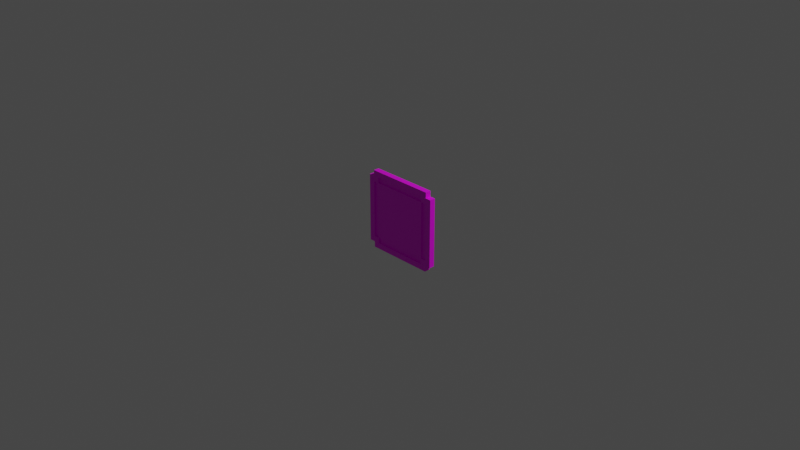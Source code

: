 # Source: button.blend  (saved by Blender 2.83.19; exported with 4.5.12 LTS)
import bpy
from mathutils import Matrix  # noqa: F401  (used for matrix-valued properties, if any)

bpy.ops.wm.read_factory_settings(use_empty=True)
scene = bpy.context.scene
scene.name = 'Scene'

# ---- collections
col_collection = bpy.data.collections.new('Collection'); scene.collection.children.link(col_collection)

# ---- images (referenced by path relative to the original .blend; pixels are not part of the script)
import os
ASSET_DIR = os.environ.get("B2B_ASSET_DIR", "")  # directory of the original .blend (textures are referenced by path, not embedded)
HERE = os.path.dirname(os.path.abspath(__file__))  # packed textures are extracted next to this script under _unpacked/

def load_image(name, relpath, width, height, colorspace="sRGB"):
    """Load a texture the original file referenced (path relative to the .blend, or extracted next to this script)."""
    p = next((c for c in (os.path.join(HERE, relpath), os.path.join(ASSET_DIR, relpath)) if relpath and os.path.exists(c)), "")
    if p:
        img = bpy.data.images.load(p, check_existing=True)
        img.name = name
    else:  # same state as the original file: an image datablock whose file is absent (Cycles renders it pink)
        img = bpy.data.images.new(name, width, height)
        img.source = "FILE"
        img.filepath = "//" + (relpath or name)
    img.colorspace_settings.name = colorspace
    return img
img_button_png = load_image('button.png', 'button.png', 1024, 1024, 'sRGB')

# ---- materials (node trees are filled in below, after node groups)
mat_material_001 = bpy.data.materials.new('Material.001')
mat_material_001.use_transparent_shadow = False

# ---- material node trees
mat_material_001.use_nodes = True; mat_material_001.node_tree.nodes.clear()
_N = mat_material_001.node_tree.nodes; _L = mat_material_001.node_tree.links
n0 = _N.new('ShaderNodeBsdfPrincipled'); n0.name = 'Principled BSDF'; n0.location = (10, 300)
n0.distribution = 'GGX'
n0.subsurface_method = 'BURLEY'
n0.inputs[3].default_value = 1.45
n0.inputs[27].default_value = (0.0, 0.0, 0.0, 1.0)
n0.inputs[28].default_value = 1.0
n1 = _N.new('ShaderNodeOutputMaterial'); n1.name = 'Material Output'; n1.location = (300, 300)
n2 = _N.new('ShaderNodeTexImage'); n2.name = 'Image Texture'; n2.location = (-280, 280)
n2.image = img_button_png
n2.interpolation = 'Closest'
_L.new(n0.outputs[0], n1.inputs[0])
_L.new(n2.outputs[0], n0.inputs[0])
n1.is_active_output = True

# ---- world
world_world = bpy.data.worlds.new('World'); scene.world = world_world
world_world.use_nodes = True; world_world.node_tree.nodes.clear()
_N = world_world.node_tree.nodes; _L = world_world.node_tree.links
n0 = _N.new('ShaderNodeOutputWorld'); n0.name = 'World Output'; n0.location = (300, 300)
n1 = _N.new('ShaderNodeBackground'); n1.name = 'Background'; n1.location = (10, 300)
n1.inputs[0].default_value = (0.05088, 0.05088, 0.05088, 1.0)
_L.new(n1.outputs[0], n0.inputs[0])
n0.is_active_output = True
world_world.color = (0.05088, 0.05088, 0.05088)
world_world.use_sun_shadow = False
world_world.sun_shadow_jitter_overblur = 0.0

# ---- cameras
cam_camera = bpy.data.cameras.new('Camera')
cam_camera.clip_end = 100.0
cam_camera.ortho_scale = 7.314

# ---- lights
light_light = bpy.data.lights.new('Light', 'POINT')
light_light.transmission_factor = 0.0
light_light.energy = 1000.0
light_light.shadow_soft_size = 0.1
light_light.shadow_maximum_resolution = 0.006
light_light.use_absolute_resolution = True

# ---- meshes
me_grid = bpy.data.meshes.new('Grid')
me_grid.from_pydata([(0.1584, -0.02905, -0.1875), (0.09595, -0.02905, -0.1875), (0.03345, -0.02905, -0.1875), (-0.02905, -0.02905, -0.1875), (-0.09155, -0.02905, -0.1875), (-0.1541, -0.02905, -0.1875), (-0.2166, -0.02905, -0.1875), (-0.2791, -0.02905, -0.1875), (-0.3416, -0.02905, -0.1875), (-0.4041, -0.02905, -0.1875), (0.4709, -0.02905, -0.25), (0.4084, -0.02905, -0.25), (0.3459, -0.02905, -0.25), (0.2834, -0.02905, -0.25), (0.2209, -0.02905, -0.25), (0.1584, -0.02905, -0.25), (0.09595, -0.02905, -0.25), (0.03345, -0.02905, -0.25), (-0.02905, -0.02905, -0.25), (-0.3416, 0.03345, -0.4375), (-0.2791, 0.03345, -0.4375), (-0.2166, 0.03345, -0.4375), (-0.1541, 0.03345, -0.4375), (-0.09155, 0.03345, -0.4375), (-0.02905, 0.03345, -0.4375), (0.03345, 0.03345, -0.4375), (0.09595, 0.03345, -0.4375), (0.1584, 0.03345, -0.4375), (0.2209, 0.03345, -0.4375), (0.2834, 0.03345, -0.4375), (0.3459, 0.03345, -0.4375), (0.4084, 0.03345, -0.4375), (-0.09155, -0.02905, -0.25), (-0.1541, -0.02905, -0.25), (-0.2166, -0.02905, -0.25), (-0.4041, 0.03345, -0.375), (-0.3416, 0.03345, -0.375), (-0.2791, 0.03345, -0.375), (-0.2166, 0.03345, -0.375), (-0.1541, 0.03345, -0.375), (-0.09155, 0.03345, -0.375), (-0.02905, 0.03345, -0.375), (0.03345, 0.03345, -0.375), (0.09595, 0.03345, -0.375), (0.1584, 0.03345, -0.375), (0.2209, 0.03345, -0.375), (0.2834, 0.03345, -0.375), (0.3459, 0.03345, -0.375), (0.4084, 0.03345, -0.375), (0.4709, 0.03345, -0.375), (-0.2791, -0.02905, -0.25), (-0.3416, -0.02905, -0.25), (-0.4041, 0.03345, -0.3125), (-0.3416, 0.03345, -0.3125), (-0.2791, 0.03345, -0.3125), (-0.2166, 0.03345, -0.3125), (-0.1541, 0.03345, -0.3125), (-0.09155, 0.03345, -0.3125), (-0.02905, 0.03345, -0.3125), (0.03345, 0.03345, -0.3125), (0.09595, 0.03345, -0.3125), (0.1584, 0.03345, -0.3125), (0.2209, 0.03345, -0.3125), (0.2834, 0.03345, -0.3125), (0.3459, 0.03345, -0.3125), (0.4084, 0.03345, -0.3125), (0.4709, 0.03345, -0.3125), (-0.4041, -0.02905, -0.25), (0.4709, -0.02905, -0.3125), (-0.4041, 0.03345, -0.25), (-0.3416, 0.03345, -0.25), (-0.2791, 0.03345, -0.25), (-0.2166, 0.03345, -0.25), (-0.1541, 0.03345, -0.25), (-0.09155, 0.03345, -0.25), (-0.02905, 0.03345, -0.25), (0.03345, 0.03345, -0.25), (0.09595, 0.03345, -0.25), (0.1584, 0.03345, -0.25), (0.2209, 0.03345, -0.25), (0.2834, 0.03345, -0.25), (0.3459, 0.03345, -0.25), (0.4084, 0.03345, -0.25), (0.4709, 0.03345, -0.25), (0.4084, -0.02905, -0.3125), (0.3459, -0.02905, -0.3125), (-0.4041, 0.03345, -0.1875), (-0.3416, 0.03345, -0.1875), (-0.2791, 0.03345, -0.1875), (-0.2166, 0.03345, -0.1875), (-0.1541, 0.03345, -0.1875), (-0.09155, 0.03345, -0.1875), (-0.02905, 0.03345, -0.1875), (0.03345, 0.03345, -0.1875), (0.09595, 0.03345, -0.1875), (0.1584, 0.03345, -0.1875), (0.2209, 0.03345, -0.1875), (0.2834, 0.03345, -0.1875), (0.3459, 0.03345, -0.1875), (0.4084, 0.03345, -0.1875), (0.4709, 0.03345, -0.1875), (0.2834, -0.02905, -0.3125), (0.2209, -0.02905, -0.3125), (-0.4041, 0.03345, -0.125), (-0.3416, 0.03345, -0.125), (-0.2791, 0.03345, -0.125), (-0.2166, 0.03345, -0.125), (-0.1541, 0.03345, -0.125), (-0.09155, 0.03345, -0.125), (-0.02905, 0.03345, -0.125), (0.03345, 0.03345, -0.125), (0.09595, 0.03345, -0.125), (0.1584, 0.03345, -0.125), (0.2209, 0.03345, -0.125), (0.2834, 0.03345, -0.125), (0.3459, 0.03345, -0.125), (0.4084, 0.03345, -0.125), (0.4709, 0.03345, -0.125), (0.1584, -0.02905, -0.3125), (0.09595, -0.02905, -0.3125), (-0.4041, 0.03345, -0.0625), (-0.3416, 0.03345, -0.0625), (-0.2791, 0.03345, -0.0625), (-0.2166, 0.03345, -0.0625), (-0.1541, 0.03345, -0.0625), (-0.09155, 0.03345, -0.0625), (-0.02905, 0.03345, -0.0625), (0.03345, 0.03345, -0.0625), (0.09595, 0.03345, -0.0625), (0.1584, 0.03345, -0.0625), (0.2209, 0.03345, -0.0625), (0.2834, 0.03345, -0.0625), (0.3459, 0.03345, -0.0625), (0.4084, 0.03345, -0.0625), (0.4709, 0.03345, -0.0625), (0.03345, -0.02905, -0.3125), (-0.02905, -0.02905, -0.3125), (-0.4041, 0.03345, 2.086e-07), (-0.3416, 0.03345, 2.086e-07), (-0.2791, 0.03345, 2.086e-07), (-0.2166, 0.03345, 2.235e-07), (-0.1541, 0.03345, 2.086e-07), (-0.09155, 0.03345, 2.235e-07), (-0.02905, 0.03345, 2.272e-07), (0.03345, 0.03345, 2.236e-07), (0.09595, 0.03345, 2.347e-07), (0.1584, 0.03345, 2.31e-07), (0.2209, 0.03345, 2.384e-07), (0.2834, 0.03345, 2.235e-07), (0.3459, 0.03345, 2.384e-07), (0.4084, 0.03345, 2.384e-07), (0.4709, 0.03345, 2.384e-07), (-0.09155, -0.02905, -0.3125), (-0.1541, -0.02905, -0.3125), (-0.4041, 0.03345, 0.0625), (-0.3416, 0.03345, 0.0625), (-0.2791, 0.03345, 0.0625), (-0.2166, 0.03345, 0.0625), (-0.1541, 0.03345, 0.0625), (-0.09155, 0.03345, 0.0625), (-0.02905, 0.03345, 0.0625), (0.03345, 0.03345, 0.0625), (0.09595, 0.03345, 0.0625), (0.1584, 0.03345, 0.0625), (0.2209, 0.03345, 0.0625), (0.2834, 0.03345, 0.0625), (0.3459, 0.03345, 0.0625), (0.4084, 0.03345, 0.0625), (0.4709, 0.03345, 0.0625), (-0.2166, -0.02905, -0.3125), (-0.2791, -0.02905, -0.3125), (-0.4041, 0.03345, 0.125), (-0.3416, 0.03345, 0.125), (-0.2791, 0.03345, 0.125), (-0.2166, 0.03345, 0.125), (-0.1541, 0.03345, 0.125), (-0.09155, 0.03345, 0.125), (-0.02905, 0.03345, 0.125), (0.03345, 0.03345, 0.125), (0.09595, 0.03345, 0.125), (0.1584, 0.03345, 0.125), (0.2209, 0.03345, 0.125), (0.2834, 0.03345, 0.125), (0.3459, 0.03345, 0.125), (0.4084, 0.03345, 0.125), (0.4709, 0.03345, 0.125), (-0.3416, -0.02905, -0.3125), (-0.4041, -0.02905, -0.3125), (-0.4041, 0.03345, 0.1875), (-0.3416, 0.03345, 0.1875), (-0.2791, 0.03345, 0.1875), (-0.2166, 0.03345, 0.1875), (-0.1541, 0.03345, 0.1875), (-0.09155, 0.03345, 0.1875), (-0.02905, 0.03345, 0.1875), (0.03345, 0.03345, 0.1875), (0.09595, 0.03345, 0.1875), (0.1584, 0.03345, 0.1875), (0.2209, 0.03345, 0.1875), (0.2834, 0.03345, 0.1875), (0.3459, 0.03345, 0.1875), (0.4084, 0.03345, 0.1875), (0.4709, 0.03345, 0.1875), (0.4709, -0.02905, -0.375), (0.4084, -0.02905, -0.375), (-0.4041, 0.03345, 0.25), (-0.3416, 0.03345, 0.25), (-0.2791, 0.03345, 0.25), (-0.2166, 0.03345, 0.25), (-0.1541, 0.03345, 0.25), (-0.09155, 0.03345, 0.25), (-0.02905, 0.03345, 0.25), (0.03345, 0.03345, 0.25), (0.09595, 0.03345, 0.25), (0.1584, 0.03345, 0.25), (0.2209, 0.03345, 0.25), (0.2834, 0.03345, 0.25), (0.3459, 0.03345, 0.25), (0.4084, 0.03345, 0.25), (0.4709, 0.03345, 0.25), (0.3459, -0.02905, -0.375), (0.2834, -0.02905, -0.375), (-0.4041, 0.03345, 0.3125), (-0.3416, 0.03345, 0.3125), (-0.2791, 0.03345, 0.3125), (-0.2166, 0.03345, 0.3125), (-0.1541, 0.03345, 0.3125), (-0.09155, 0.03345, 0.3125), (-0.02905, 0.03345, 0.3125), (0.03345, 0.03345, 0.3125), (0.09595, 0.03345, 0.3125), (0.1584, 0.03345, 0.3125), (0.2209, 0.03345, 0.3125), (0.2834, 0.03345, 0.3125), (0.3459, 0.03345, 0.3125), (0.4084, 0.03345, 0.3125), (0.4709, 0.03345, 0.3125), (0.2209, -0.02905, -0.375), (0.1584, -0.02905, -0.375), (-0.4041, 0.03345, 0.375), (-0.3416, 0.03345, 0.375), (-0.2791, 0.03345, 0.375), (-0.2166, 0.03345, 0.375), (-0.1541, 0.03345, 0.375), (-0.09155, 0.03345, 0.375), (-0.02905, 0.03345, 0.375), (0.03345, 0.03345, 0.375), (0.09595, 0.03345, 0.375), (0.1584, 0.03345, 0.375), (0.2209, 0.03345, 0.375), (0.2834, 0.03345, 0.375), (0.3459, 0.03345, 0.375), (0.4084, 0.03345, 0.375), (0.4709, 0.03345, 0.375), (0.09595, -0.02905, -0.375), (0.03345, -0.02905, -0.375), (-0.02905, -0.02905, -0.375), (-0.3416, 0.03345, 0.4375), (-0.2791, 0.03345, 0.4375), (-0.2166, 0.03345, 0.4375), (-0.1541, 0.03345, 0.4375), (-0.09155, 0.03345, 0.4375), (-0.02905, 0.03345, 0.4375), (0.03345, 0.03345, 0.4375), (0.09595, 0.03345, 0.4375), (0.1584, 0.03345, 0.4375), (0.2209, 0.03345, 0.4375), (0.2834, 0.03345, 0.4375), (0.3459, 0.03345, 0.4375), (0.4084, 0.03345, 0.4375), (-0.09155, -0.02905, -0.375), (-0.1541, -0.02905, -0.375), (-0.2166, -0.02905, -0.375), (-0.2791, -0.02905, -0.375), (-0.3416, -0.02905, -0.375), (-0.4041, -0.02905, -0.375), (0.4084, -0.02905, -0.4375), (0.3459, -0.02905, -0.4375), (0.2834, -0.02905, -0.4375), (0.2209, -0.02905, -0.4375), (0.1584, -0.02905, -0.4375), (0.09595, -0.02905, -0.4375), (0.03345, -0.02905, -0.4375), (-0.02905, -0.02905, -0.4375), (-0.09155, -0.02905, -0.4375), (-0.1541, -0.02905, -0.4375), (-0.2166, -0.02905, -0.4375), (-0.2791, -0.02905, -0.4375), (-0.3416, -0.02905, -0.4375), (0.2209, -0.02905, -0.1875), (0.2834, -0.02905, -0.1875), (0.3459, -0.02905, -0.1875), (0.4084, -0.02905, -0.1875), (0.4709, -0.02905, -0.1875), (-0.4041, -0.02905, -0.125), (-0.3416, -0.02905, -0.125), (-0.2791, -0.02905, -0.125), (-0.2166, -0.02905, -0.125), (-0.1541, -0.02905, -0.125), (-0.09155, -0.02905, -0.125), (-0.02905, -0.02905, -0.125), (0.03345, -0.02905, -0.125), (0.09595, -0.02905, -0.125), (0.1584, -0.02905, -0.125), (0.2209, -0.02905, -0.125), (0.2834, -0.02905, -0.125), (0.3459, -0.02905, -0.125), (0.4084, -0.02905, -0.125), (0.4709, -0.02905, -0.125), (-0.4041, -0.02905, -0.0625), (-0.3416, -0.02905, -0.0625), (-0.2791, -0.02905, -0.0625), (-0.2166, -0.02905, -0.0625), (-0.1541, -0.02905, -0.0625), (-0.09155, -0.02905, -0.0625), (-0.02905, -0.02905, -0.0625), (0.03345, -0.02905, -0.0625), (0.09595, -0.02905, -0.0625), (0.1584, -0.02905, -0.0625), (0.2209, -0.02905, -0.0625), (0.2834, -0.02905, -0.0625), (0.3459, -0.02905, -0.0625), (0.4084, -0.02905, -0.0625), (0.4709, -0.02905, -0.0625), (-0.4041, -0.02905, 2.086e-07), (-0.3416, -0.02905, 2.086e-07), (-0.2791, -0.02905, 2.086e-07), (-0.2166, -0.02905, 2.235e-07), (-0.1541, -0.02905, 2.235e-07), (-0.09155, -0.02905, 2.235e-07), (-0.02905, -0.02905, 2.235e-07), (0.03345, -0.02905, 2.273e-07), (0.09595, -0.02905, 2.272e-07), (0.1584, -0.02905, 2.31e-07), (0.2209, -0.02905, 2.384e-07), (0.2834, -0.02905, 2.235e-07), (0.3459, -0.02905, 2.384e-07), (0.4084, -0.02905, 2.384e-07), (0.4709, -0.02905, 2.384e-07), (-0.4041, -0.02905, 0.0625), (-0.3416, -0.02905, 0.0625), (-0.2791, -0.02905, 0.0625), (-0.2166, -0.02905, 0.0625), (-0.1541, -0.02905, 0.0625), (-0.09155, -0.02905, 0.0625), (-0.02905, -0.02905, 0.0625), (0.03345, -0.02905, 0.0625), (0.09595, -0.02905, 0.0625), (0.1584, -0.02905, 0.0625), (0.2209, -0.02905, 0.0625), (0.2834, -0.02905, 0.0625), (0.3459, -0.02905, 0.0625), (0.4084, -0.02905, 0.0625), (0.4709, -0.02905, 0.0625), (-0.4041, -0.02905, 0.125), (-0.3416, -0.02905, 0.125), (-0.2791, -0.02905, 0.125), (-0.2166, -0.02905, 0.125), (-0.1541, -0.02905, 0.125), (-0.09155, -0.02905, 0.125), (-0.02905, -0.02905, 0.125), (0.03345, -0.02905, 0.125), (0.09595, -0.02905, 0.125), (0.1584, -0.02905, 0.125), (0.2209, -0.02905, 0.125), (0.2834, -0.02905, 0.125), (0.3459, -0.02905, 0.125), (0.4084, -0.02905, 0.125), (0.4709, -0.02905, 0.125), (-0.4041, -0.02905, 0.1875), (-0.3416, -0.02905, 0.1875), (-0.2791, -0.02905, 0.1875), (-0.2166, -0.02905, 0.1875), (-0.1541, -0.02905, 0.1875), (-0.09155, -0.02905, 0.1875), (-0.02905, -0.02905, 0.1875), (0.03345, -0.02905, 0.1875), (0.09595, -0.02905, 0.1875), (0.1584, -0.02905, 0.1875), (0.2209, -0.02905, 0.1875), (0.2834, -0.02905, 0.1875), (0.3459, -0.02905, 0.1875), (0.4084, -0.02905, 0.1875), (0.4709, -0.02905, 0.1875), (-0.4041, -0.02905, 0.25), (-0.3416, -0.02905, 0.25), (-0.2791, -0.02905, 0.25), (-0.2166, -0.02905, 0.25), (-0.1541, -0.02905, 0.25), (-0.09155, -0.02905, 0.25), (-0.02905, -0.02905, 0.25), (0.03345, -0.02905, 0.25), (0.09595, -0.02905, 0.25), (0.1584, -0.02905, 0.25), (0.2209, -0.02905, 0.25), (0.2834, -0.02905, 0.25), (0.3459, -0.02905, 0.25), (0.4084, -0.02905, 0.25), (0.4709, -0.02905, 0.25), (-0.4041, -0.02905, 0.3125), (-0.3416, -0.02905, 0.3125), (-0.2791, -0.02905, 0.3125), (-0.2166, -0.02905, 0.3125), (-0.1541, -0.02905, 0.3125), (-0.09155, -0.02905, 0.3125), (-0.02905, -0.02905, 0.3125), (0.03345, -0.02905, 0.3125), (0.09595, -0.02905, 0.3125), (0.1584, -0.02905, 0.3125), (0.2209, -0.02905, 0.3125), (0.2834, -0.02905, 0.3125), (0.3459, -0.02905, 0.3125), (0.4084, -0.02905, 0.3125), (0.4709, -0.02905, 0.3125), (-0.4041, -0.02905, 0.375), (-0.3416, -0.02905, 0.375), (-0.2791, -0.02905, 0.375), (-0.2166, -0.02905, 0.375), (-0.1541, -0.02905, 0.375), (-0.09155, -0.02905, 0.375), (-0.02905, -0.02905, 0.375), (0.03345, -0.02905, 0.375), (0.09595, -0.02905, 0.375), (0.1584, -0.02905, 0.375), (0.2209, -0.02905, 0.375), (0.2834, -0.02905, 0.375), (0.3459, -0.02905, 0.375), (0.4084, -0.02905, 0.375), (0.4709, -0.02905, 0.375), (-0.3416, -0.02905, 0.4375), (-0.2791, -0.02905, 0.4375), (-0.2166, -0.02905, 0.4375), (-0.1541, -0.02905, 0.4375), (-0.09155, -0.02905, 0.4375), (-0.02905, -0.02905, 0.4375), (0.03345, -0.02905, 0.4375), (0.09595, -0.02905, 0.4375), (0.1584, -0.02905, 0.4375), (0.2209, -0.02905, 0.4375), (0.2834, -0.02905, 0.4375), (0.3459, -0.02905, 0.4375), (0.4084, -0.02905, 0.4375), (-0.2791, -0.01155, -0.125), (-0.3416, -0.01155, -0.125), (-0.2791, -0.01155, -0.1875), (-0.3416, -0.01155, -0.25), (-0.3416, -0.01155, -0.1875), (0.4084, -0.01155, -0.1875), (0.3459, -0.01155, -0.1875), (0.4084, -0.01155, -0.25), (0.3459, -0.01155, -0.25), (-0.2791, -0.01155, -0.25), (0.4084, -0.01155, -0.3125), (0.3459, -0.01155, -0.3125), (-0.2791, -0.01155, -0.3125), (-0.3416, -0.01155, -0.3125), (0.3459, -0.01155, -0.375), (0.2834, -0.01155, -0.3125), (0.2834, -0.01155, -0.375), (0.2209, -0.01155, -0.3125), (0.2209, -0.01155, -0.375), (0.1584, -0.01155, -0.3125), (0.1584, -0.01155, -0.375), (0.09595, -0.01155, -0.3125), (0.09595, -0.01155, -0.375), (0.03345, -0.01155, -0.3125), (0.03345, -0.01155, -0.375), (-0.02905, -0.01155, -0.3125), (-0.02905, -0.01155, -0.375), (-0.09155, -0.01155, -0.3125), (-0.09155, -0.01155, -0.375), (-0.1541, -0.01155, -0.3125), (-0.1541, -0.01155, -0.375), (-0.2166, -0.01155, -0.3125), (-0.2166, -0.01155, -0.375), (-0.2791, -0.01155, -0.375), (0.3459, -0.01155, -0.125), (0.4084, -0.01155, -0.125), (-0.3416, -0.01155, -0.0625), (-0.2791, -0.01155, -0.0625), (0.3459, -0.01155, -0.0625), (0.4084, -0.01155, -0.0625), (-0.3416, -0.01155, 2.086e-07), (-0.2791, -0.01155, 2.086e-07), (0.3459, -0.01155, 2.384e-07), (0.4084, -0.01155, 2.384e-07), (-0.3416, -0.01155, 0.0625), (-0.2791, -0.01155, 0.0625), (0.3459, -0.01155, 0.0625), (0.4084, -0.01155, 0.0625), (-0.3416, -0.01155, 0.125), (-0.2791, -0.01155, 0.125), (0.3459, -0.01155, 0.125), (0.4084, -0.01155, 0.125), (-0.3416, -0.01155, 0.1875), (-0.2791, -0.01155, 0.1875), (0.3459, -0.01155, 0.1875), (0.4084, -0.01155, 0.1875), (-0.3416, -0.01155, 0.25), (-0.2791, -0.01155, 0.25), (0.3459, -0.01155, 0.25), (0.4084, -0.01155, 0.25), (-0.3416, -0.01155, 0.3125), (-0.2791, -0.01155, 0.3125), (-0.2166, -0.01155, 0.3125), (-0.1541, -0.01155, 0.3125), (-0.09155, -0.01155, 0.3125), (-0.02905, -0.01155, 0.3125), (0.03345, -0.01155, 0.3125), (0.09595, -0.01155, 0.3125), (0.1584, -0.01155, 0.3125), (0.2209, -0.01155, 0.3125), (0.2834, -0.01155, 0.3125), (0.3459, -0.01155, 0.3125), (0.4084, -0.01155, 0.3125), (-0.2791, -0.01155, 0.375), (-0.2166, -0.01155, 0.375), (-0.1541, -0.01155, 0.375), (-0.09155, -0.01155, 0.375), (-0.02905, -0.01155, 0.375), (0.03345, -0.01155, 0.375), (0.09595, -0.01155, 0.375), (0.1584, -0.01155, 0.375), (0.2209, -0.01155, 0.375), (0.2834, -0.01155, 0.375), (0.3459, -0.01155, 0.375)], [], [(0, 289, 304, 303), (1, 0, 303, 302), (2, 1, 302, 301), (3, 2, 301, 300), (4, 3, 300, 299), (5, 4, 299, 298), (6, 5, 298, 297), (7, 6, 297, 296), (270, 256, 468, 470), (9, 8, 295, 294), (11, 10, 293, 292), (325, 310, 478, 482), (13, 12, 291, 290), (14, 13, 290, 289), (15, 14, 289, 0), (16, 15, 0, 1), (17, 16, 1, 2), (18, 17, 2, 3), (19, 36, 37, 20), (20, 37, 38, 21), (21, 38, 39, 22), (22, 39, 40, 23), (23, 40, 41, 24), (24, 41, 42, 25), (25, 42, 43, 26), (26, 43, 44, 27), (27, 44, 45, 28), (28, 45, 46, 29), (29, 46, 47, 30), (30, 47, 48, 31), (32, 18, 3, 4), (33, 32, 4, 5), (34, 33, 5, 6), (35, 52, 53, 36), (36, 53, 54, 37), (37, 54, 55, 38), (38, 55, 56, 39), (39, 56, 57, 40), (40, 57, 58, 41), (41, 58, 59, 42), (42, 59, 60, 43), (43, 60, 61, 44), (44, 61, 62, 45), (45, 62, 63, 46), (46, 63, 64, 47), (47, 64, 65, 48), (48, 65, 66, 49), (50, 34, 6, 7), (419, 418, 517, 518), (52, 69, 70, 53), (53, 70, 71, 54), (54, 71, 72, 55), (55, 72, 73, 56), (56, 73, 74, 57), (57, 74, 75, 58), (58, 75, 76, 59), (59, 76, 77, 60), (60, 77, 78, 61), (61, 78, 79, 62), (62, 79, 80, 63), (63, 80, 81, 64), (64, 81, 82, 65), (65, 82, 83, 66), (67, 51, 8, 9), (84, 68, 10, 11), (69, 86, 87, 70), (70, 87, 88, 71), (71, 88, 89, 72), (72, 89, 90, 73), (73, 90, 91, 74), (74, 91, 92, 75), (75, 92, 93, 76), (76, 93, 94, 77), (77, 94, 95, 78), (78, 95, 96, 79), (79, 96, 97, 80), (80, 97, 98, 81), (81, 98, 99, 82), (82, 99, 100, 83), (220, 85, 453, 456), (101, 85, 12, 13), (86, 103, 104, 87), (87, 104, 105, 88), (88, 105, 106, 89), (89, 106, 107, 90), (90, 107, 108, 91), (91, 108, 109, 92), (92, 109, 110, 93), (93, 110, 111, 94), (94, 111, 112, 95), (95, 112, 113, 96), (96, 113, 114, 97), (97, 114, 115, 98), (98, 115, 116, 99), (99, 116, 117, 100), (102, 101, 13, 14), (118, 102, 14, 15), (103, 120, 121, 104), (104, 121, 122, 105), (105, 122, 123, 106), (106, 123, 124, 107), (107, 124, 125, 108), (108, 125, 126, 109), (109, 126, 127, 110), (110, 127, 128, 111), (111, 128, 129, 112), (112, 129, 130, 113), (113, 130, 131, 114), (114, 131, 132, 115), (115, 132, 133, 116), (116, 133, 134, 117), (119, 118, 15, 16), (135, 119, 16, 17), (120, 137, 138, 121), (121, 138, 139, 122), (122, 139, 140, 123), (123, 140, 141, 124), (124, 141, 142, 125), (125, 142, 143, 126), (126, 143, 144, 127), (127, 144, 145, 128), (128, 145, 146, 129), (129, 146, 147, 130), (130, 147, 148, 131), (131, 148, 149, 132), (132, 149, 150, 133), (133, 150, 151, 134), (136, 135, 17, 18), (152, 136, 18, 32), (137, 154, 155, 138), (138, 155, 156, 139), (139, 156, 157, 140), (140, 157, 158, 141), (141, 158, 159, 142), (142, 159, 160, 143), (143, 160, 161, 144), (144, 161, 162, 145), (145, 162, 163, 146), (146, 163, 164, 147), (147, 164, 165, 148), (148, 165, 166, 149), (149, 166, 167, 150), (150, 167, 168, 151), (153, 152, 32, 33), (169, 153, 33, 34), (154, 171, 172, 155), (155, 172, 173, 156), (156, 173, 174, 157), (157, 174, 175, 158), (158, 175, 176, 159), (159, 176, 177, 160), (160, 177, 178, 161), (161, 178, 179, 162), (162, 179, 180, 163), (163, 180, 181, 164), (164, 181, 182, 165), (165, 182, 183, 166), (166, 183, 184, 167), (167, 184, 185, 168), (170, 169, 34, 50), (50, 7, 444, 451), (171, 188, 189, 172), (172, 189, 190, 173), (173, 190, 191, 174), (174, 191, 192, 175), (175, 192, 193, 176), (176, 193, 194, 177), (177, 194, 195, 178), (178, 195, 196, 179), (179, 196, 197, 180), (180, 197, 198, 181), (181, 198, 199, 182), (182, 199, 200, 183), (183, 200, 201, 184), (184, 201, 202, 185), (187, 186, 51, 67), (204, 203, 68, 84), (188, 205, 206, 189), (189, 206, 207, 190), (190, 207, 208, 191), (191, 208, 209, 192), (192, 209, 210, 193), (193, 210, 211, 194), (194, 211, 212, 195), (195, 212, 213, 196), (196, 213, 214, 197), (197, 214, 215, 198), (198, 215, 216, 199), (199, 216, 217, 200), (200, 217, 218, 201), (201, 218, 219, 202), (220, 204, 84, 85), (296, 311, 479, 442), (205, 222, 223, 206), (206, 223, 224, 207), (207, 224, 225, 208), (208, 225, 226, 209), (209, 226, 227, 210), (210, 227, 228, 211), (211, 228, 229, 212), (212, 229, 230, 213), (213, 230, 231, 214), (214, 231, 232, 215), (215, 232, 233, 216), (216, 233, 234, 217), (217, 234, 235, 218), (218, 235, 236, 219), (404, 405, 507, 506), (351, 336, 484, 488), (222, 239, 240, 223), (223, 240, 241, 224), (224, 241, 242, 225), (225, 242, 243, 226), (226, 243, 244, 227), (227, 244, 245, 228), (228, 245, 246, 229), (229, 246, 247, 230), (230, 247, 248, 231), (231, 248, 249, 232), (232, 249, 250, 233), (233, 250, 251, 234), (234, 251, 252, 235), (235, 252, 253, 236), (256, 255, 466, 468), (152, 153, 471, 469), (322, 337, 485, 481), (240, 257, 258, 241), (241, 258, 259, 242), (242, 259, 260, 243), (243, 260, 261, 244), (244, 261, 262, 245), (245, 262, 263, 246), (246, 263, 264, 247), (247, 264, 265, 248), (248, 265, 266, 249), (249, 266, 267, 250), (250, 267, 268, 251), (251, 268, 269, 252), (418, 417, 516, 517), (254, 238, 462, 464), (85, 84, 452, 453), (310, 295, 443, 478), (277, 276, 204, 220), (278, 277, 220, 221), (279, 278, 221, 237), (280, 279, 237, 238), (281, 280, 238, 254), (282, 281, 254, 255), (283, 282, 255, 256), (284, 283, 256, 270), (285, 284, 270, 271), (286, 285, 271, 272), (287, 286, 272, 273), (288, 287, 273, 274), (274, 273, 170, 186), (275, 274, 186, 187), (289, 290, 305, 304), (290, 291, 306, 305), (403, 404, 506, 505), (292, 293, 308, 307), (294, 295, 310, 309), (255, 254, 464, 466), (296, 297, 312, 311), (297, 298, 313, 312), (298, 299, 314, 313), (299, 300, 315, 314), (300, 301, 316, 315), (301, 302, 317, 316), (302, 303, 318, 317), (303, 304, 319, 318), (304, 305, 320, 319), (305, 306, 321, 320), (136, 152, 469, 467), (307, 308, 323, 322), (309, 310, 325, 324), (336, 321, 480, 484), (311, 312, 327, 326), (312, 313, 328, 327), (313, 314, 329, 328), (314, 315, 330, 329), (315, 316, 331, 330), (316, 317, 332, 331), (317, 318, 333, 332), (318, 319, 334, 333), (319, 320, 335, 334), (320, 321, 336, 335), (417, 416, 515, 516), (322, 323, 338, 337), (324, 325, 340, 339), (291, 12, 450, 448), (326, 327, 342, 341), (327, 328, 343, 342), (328, 329, 344, 343), (329, 330, 345, 344), (330, 331, 346, 345), (331, 332, 347, 346), (332, 333, 348, 347), (333, 334, 349, 348), (334, 335, 350, 349), (335, 336, 351, 350), (307, 322, 481, 477), (337, 338, 353, 352), (339, 340, 355, 354), (402, 403, 505, 504), (341, 342, 357, 356), (342, 343, 358, 357), (343, 344, 359, 358), (344, 345, 360, 359), (345, 346, 361, 360), (346, 347, 362, 361), (347, 348, 363, 362), (348, 349, 364, 363), (349, 350, 365, 364), (350, 351, 366, 365), (321, 306, 476, 480), (352, 353, 368, 367), (354, 355, 370, 369), (401, 402, 504, 503), (356, 357, 372, 371), (357, 358, 373, 372), (358, 359, 374, 373), (359, 360, 375, 374), (360, 361, 376, 375), (361, 362, 377, 376), (362, 363, 378, 377), (363, 364, 379, 378), (364, 365, 380, 379), (365, 366, 381, 380), (416, 401, 503, 515), (367, 368, 383, 382), (369, 370, 385, 384), (11, 292, 447, 449), (371, 372, 387, 386), (372, 373, 388, 387), (373, 374, 389, 388), (374, 375, 390, 389), (375, 376, 391, 390), (376, 377, 392, 391), (377, 378, 393, 392), (378, 379, 394, 393), (379, 380, 395, 394), (380, 381, 396, 395), (292, 307, 477, 447), (382, 383, 398, 397), (384, 385, 400, 399), (238, 237, 460, 462), (386, 387, 402, 401), (387, 388, 403, 402), (388, 389, 404, 403), (389, 390, 405, 404), (390, 391, 406, 405), (391, 392, 407, 406), (392, 393, 408, 407), (393, 394, 409, 408), (394, 395, 410, 409), (395, 396, 411, 410), (135, 136, 467, 465), (397, 398, 413, 412), (399, 400, 415, 414), (400, 401, 416, 415), (401, 400, 502, 503), (51, 186, 455, 445), (306, 291, 448, 476), (221, 220, 456, 458), (386, 401, 503, 499), (119, 135, 465, 463), (237, 221, 458, 460), (170, 50, 451, 454), (400, 385, 498, 502), (426, 425, 524, 525), (411, 412, 427, 426), (412, 413, 428, 427), (415, 416, 430, 429), (416, 417, 431, 430), (417, 418, 432, 431), (418, 419, 433, 432), (419, 420, 434, 433), (420, 421, 435, 434), (421, 422, 436, 435), (422, 423, 437, 436), (423, 424, 438, 437), (424, 425, 439, 438), (425, 426, 440, 439), (426, 427, 441, 440), (134, 151, 338, 323), (259, 258, 430, 431), (202, 219, 398, 383), (21, 22, 285, 286), (30, 31, 276, 277), (260, 259, 431, 432), (22, 23, 284, 285), (86, 69, 67, 9), (261, 260, 432, 433), (154, 137, 324, 339), (83, 100, 293, 10), (222, 205, 384, 399), (262, 261, 433, 434), (151, 168, 353, 338), (23, 24, 283, 284), (219, 236, 413, 398), (263, 262, 434, 435), (31, 48, 204, 276), (24, 25, 282, 283), (264, 263, 435, 436), (103, 86, 9, 294), (171, 154, 339, 354), (36, 19, 288, 274), (265, 264, 436, 437), (48, 49, 203, 204), (100, 117, 308, 293), (239, 222, 399, 414), (35, 36, 274, 275), (25, 26, 281, 282), (168, 185, 368, 353), (266, 265, 437, 438), (236, 253, 428, 413), (253, 252, 427, 428), (240, 239, 414, 415), (26, 27, 280, 281), (267, 266, 438, 439), (52, 35, 275, 187), (120, 103, 294, 309), (268, 267, 439, 440), (49, 66, 68, 203), (188, 171, 354, 369), (27, 28, 279, 280), (252, 269, 441, 427), (117, 134, 323, 308), (269, 268, 440, 441), (185, 202, 383, 368), (19, 20, 287, 288), (257, 240, 415, 429), (28, 29, 278, 279), (69, 52, 187, 67), (20, 21, 286, 287), (137, 120, 309, 324), (258, 257, 429, 430), (29, 30, 277, 278), (66, 83, 10, 68), (205, 188, 369, 384), (446, 444, 442, 443), (450, 449, 447, 448), (445, 451, 444, 446), (453, 452, 449, 450), (455, 454, 451, 445), (458, 456, 453, 457), (460, 458, 457, 459), (462, 460, 459, 461), (464, 462, 461, 463), (466, 464, 463, 465), (472, 470, 469, 471), (475, 474, 473, 454), (468, 466, 465, 467), (470, 468, 467, 469), (474, 472, 471, 473), (448, 447, 477, 476), (443, 442, 479, 478), (476, 477, 481, 480), (478, 479, 483, 482), (480, 481, 485, 484), (482, 483, 487, 486), (484, 485, 489, 488), (486, 487, 491, 490), (488, 489, 493, 492), (490, 491, 495, 494), (492, 493, 497, 496), (494, 495, 499, 498), (496, 497, 501, 500), (498, 499, 503, 502), (500, 501, 514, 513), (503, 504, 516, 515), (504, 505, 517, 516), (505, 506, 518, 517), (506, 507, 519, 518), (507, 508, 520, 519), (508, 509, 521, 520), (509, 510, 522, 521), (510, 511, 523, 522), (511, 512, 524, 523), (512, 513, 525, 524), (337, 352, 489, 485), (405, 406, 508, 507), (84, 11, 449, 452), (366, 351, 488, 492), (420, 419, 518, 519), (311, 326, 483, 479), (85, 101, 457, 453), (271, 270, 470, 472), (406, 407, 509, 508), (340, 325, 482, 486), (153, 169, 473, 471), (352, 367, 493, 489), (421, 420, 519, 520), (381, 366, 492, 496), (101, 102, 459, 457), (272, 271, 472, 474), (407, 408, 510, 509), (326, 341, 487, 483), (169, 170, 454, 473), (422, 421, 520, 521), (355, 340, 486, 490), (367, 382, 497, 493), (273, 272, 474, 475), (408, 409, 511, 510), (396, 381, 496, 500), (12, 85, 453, 450), (170, 273, 475, 454), (423, 422, 521, 522), (7, 296, 442, 444), (341, 356, 491, 487), (370, 355, 490, 494), (8, 51, 445, 446), (409, 410, 512, 511), (382, 397, 501, 497), (102, 118, 461, 459), (424, 423, 522, 523), (411, 396, 500, 513), (186, 170, 454, 455), (356, 371, 495, 491), (295, 8, 446, 443), (410, 411, 513, 512), (118, 119, 463, 461), (385, 370, 494, 498), (425, 424, 523, 524), (397, 412, 514, 501), (411, 426, 525, 513), (412, 411, 513, 514), (371, 386, 499, 495)])
_uv = me_grid.uv_layers.new(name='UVMap')
_uv.uv.foreach_set('vector', [0.625, 0.3125, 0.6875, 0.3125, 0.6875, 0.375, 0.625, 0.375, 0.5625, 0.3125, 0.625, 0.3125, 0.625, 0.375, 0.5625, 0.375, 0.5, 0.3125, 0.5625, 0.3125, 0.5625, 0.375, 0.5, 0.375, 0.4375, 0.3125, 0.5, 0.3125, 0.5, 0.375, 0.4375, 0.375, 0.375, 0.3125, 0.4375, 0.3125, 0.4375, 0.375, 0.375, 0.375, 0.3125, 0.3125, 0.375, 0.3125, 0.375, 0.375, 0.3125, 0.375, 0.25, 0.3125, 0.3125, 0.3125, 0.3125, 0.375, 0.25, 0.375, 0.1875, 0.3125, 0.25, 0.3125, 0.25, 0.375, 0.1875, 0.375, 0.1362, 0.9204, 0.1365, 0.9204, 0.1365, 0.9204, 0.1362, 0.9204, 0.0625, 0.3125, 0.125, 0.3125, 0.125, 0.375, 0.0625, 0.375, 0.875, 0.25, 0.9375, 0.25, 0.9375, 0.3125, 0.875, 0.3125, 0.1353, 0.9219, 0.1353, 0.9216, 0.1353, 0.9216, 0.1353, 0.9219, 0.75, 0.25, 0.8125, 0.25, 0.8125, 0.3125, 0.75, 0.3125, 0.6875, 0.25, 0.75, 0.25, 0.75, 0.3125, 0.6875, 0.3125, 0.625, 0.25, 0.6875, 0.25, 0.6875, 0.3125, 0.625, 0.3125, 0.5625, 0.25, 0.625, 0.25, 0.625, 0.3125, 0.5625, 0.3125, 0.5, 0.25, 0.5625, 0.25, 0.5625, 0.3125, 0.5, 0.3125, 0.4375, 0.25, 0.5, 0.25, 0.5, 0.3125, 0.4375, 0.3125, 0.125, 0.0625, 0.125, 0.125, 0.1875, 0.125, 0.1875, 0.0625, 0.1875, 0.0625, 0.1875, 0.125, 0.25, 0.125, 0.25, 0.0625, 0.25, 0.0625, 0.25, 0.125, 0.3125, 0.125, 0.3125, 0.0625, 0.3125, 0.0625, 0.3125, 0.125, 0.375, 0.125, 0.375, 0.0625, 0.375, 0.0625, 0.375, 0.125, 0.4375, 0.125, 0.4375, 0.0625, 0.4375, 0.0625, 0.4375, 0.125, 0.5, 0.125, 0.5, 0.0625, 0.5, 0.0625, 0.5, 0.125, 0.5625, 0.125, 0.5625, 0.0625, 0.5625, 0.0625, 0.5625, 0.125, 0.625, 0.125, 0.625, 0.0625, 0.625, 0.0625, 0.625, 0.125, 0.6875, 0.125, 0.6875, 0.0625, 0.6875, 0.0625, 0.6875, 0.125, 0.75, 0.125, 0.75, 0.0625, 0.75, 0.0625, 0.75, 0.125, 0.8125, 0.125, 0.8125, 0.0625, 0.8125, 0.0625, 0.8125, 0.125, 0.875, 0.125, 0.875, 0.0625, 0.375, 0.25, 0.4375, 0.25, 0.4375, 0.3125, 0.375, 0.3125, 0.3125, 0.25, 0.375, 0.25, 0.375, 0.3125, 0.3125, 0.3125, 0.25, 0.25, 0.3125, 0.25, 0.3125, 0.3125, 0.25, 0.3125, 0.0625, 0.125, 0.0625, 0.1875, 0.125, 0.1875, 0.125, 0.125, 0.125, 0.125, 0.125, 0.1875, 0.1875, 0.1875, 0.1875, 0.125, 0.1875, 0.125, 0.1875, 0.1875, 0.25, 0.1875, 0.25, 0.125, 0.25, 0.125, 0.25, 0.1875, 0.3125, 0.1875, 0.3125, 0.125, 0.3125, 0.125, 0.3125, 0.1875, 0.375, 0.1875, 0.375, 0.125, 0.375, 0.125, 0.375, 0.1875, 0.4375, 0.1875, 0.4375, 0.125, 0.4375, 0.125, 0.4375, 0.1875, 0.5, 0.1875, 0.5, 0.125, 0.5, 0.125, 0.5, 0.1875, 0.5625, 0.1875, 0.5625, 0.125, 0.5625, 0.125, 0.5625, 0.1875, 0.625, 0.1875, 0.625, 0.125, 0.625, 0.125, 0.625, 0.1875, 0.6875, 0.1875, 0.6875, 0.125, 0.6875, 0.125, 0.6875, 0.1875, 0.75, 0.1875, 0.75, 0.125, 0.75, 0.125, 0.75, 0.1875, 0.8125, 0.1875, 0.8125, 0.125, 0.8125, 0.125, 0.8125, 0.1875, 0.875, 0.1875, 0.875, 0.125, 0.875, 0.125, 0.875, 0.1875, 0.9375, 0.1875, 0.9375, 0.125, 0.1875, 0.25, 0.25, 0.25, 0.25, 0.3125, 0.1875, 0.3125, 0.1362, 0.9233, 0.136, 0.9233, 0.136, 0.9233, 0.1362, 0.9233, 0.0625, 0.1875, 0.0625, 0.25, 0.125, 0.25, 0.125, 0.1875, 0.125, 0.1875, 0.125, 0.25, 0.1875, 0.25, 0.1875, 0.1875, 0.1875, 0.1875, 0.1875, 0.25, 0.25, 0.25, 0.25, 0.1875, 0.25, 0.1875, 0.25, 0.25, 0.3125, 0.25, 0.3125, 0.1875, 0.3125, 0.1875, 0.3125, 0.25, 0.375, 0.25, 0.375, 0.1875, 0.375, 0.1875, 0.375, 0.25, 0.4375, 0.25, 0.4375, 0.1875, 0.4375, 0.1875, 0.4375, 0.25, 0.5, 0.25, 0.5, 0.1875, 0.5, 0.1875, 0.5, 0.25, 0.5625, 0.25, 0.5625, 0.1875, 0.5625, 0.1875, 0.5625, 0.25, 0.625, 0.25, 0.625, 0.1875, 0.625, 0.1875, 0.625, 0.25, 0.6875, 0.25, 0.6875, 0.1875, 0.6875, 0.1875, 0.6875, 0.25, 0.75, 0.25, 0.75, 0.1875, 0.75, 0.1875, 0.75, 0.25, 0.8125, 0.25, 0.8125, 0.1875, 0.8125, 0.1875, 0.8125, 0.25, 0.875, 0.25, 0.875, 0.1875, 0.875, 0.1875, 0.875, 0.25, 0.9375, 0.25, 0.9375, 0.1875, 0.0625, 0.25, 0.125, 0.25, 0.125, 0.3125, 0.0625, 0.3125, 0.875, 0.1875, 0.9375, 0.1875, 0.9375, 0.25, 0.875, 0.25, 0.0625, 0.25, 0.0625, 0.3125, 0.125, 0.3125, 0.125, 0.25, 0.125, 0.25, 0.125, 0.3125, 0.1875, 0.3125, 0.1875, 0.25, 0.1875, 0.25, 0.1875, 0.3125, 0.25, 0.3125, 0.25, 0.25, 0.25, 0.25, 0.25, 0.3125, 0.3125, 0.3125, 0.3125, 0.25, 0.3125, 0.25, 0.3125, 0.3125, 0.375, 0.3125, 0.375, 0.25, 0.375, 0.25, 0.375, 0.3125, 0.4375, 0.3125, 0.4375, 0.25, 0.4375, 0.25, 0.4375, 0.3125, 0.5, 0.3125, 0.5, 0.25, 0.5, 0.25, 0.5, 0.3125, 0.5625, 0.3125, 0.5625, 0.25, 0.5625, 0.25, 0.5625, 0.3125, 0.625, 0.3125, 0.625, 0.25, 0.625, 0.25, 0.625, 0.3125, 0.6875, 0.3125, 0.6875, 0.25, 0.6875, 0.25, 0.6875, 0.3125, 0.75, 0.3125, 0.75, 0.25, 0.75, 0.25, 0.75, 0.3125, 0.8125, 0.3125, 0.8125, 0.25, 0.8125, 0.25, 0.8125, 0.3125, 0.875, 0.3125, 0.875, 0.25, 0.875, 0.25, 0.875, 0.3125, 0.9375, 0.3125, 0.9375, 0.25, 0.1379, 0.9204, 0.1379, 0.9207, 0.1379, 0.9207, 0.1379, 0.9204, 0.75, 0.1875, 0.8125, 0.1875, 0.8125, 0.25, 0.75, 0.25, 0.0625, 0.3125, 0.0625, 0.375, 0.125, 0.375, 0.125, 0.3125, 0.125, 0.3125, 0.125, 0.375, 0.1875, 0.375, 0.1875, 0.3125, 0.1875, 0.3125, 0.1875, 0.375, 0.25, 0.375, 0.25, 0.3125, 0.25, 0.3125, 0.25, 0.375, 0.3125, 0.375, 0.3125, 0.3125, 0.3125, 0.3125, 0.3125, 0.375, 0.375, 0.375, 0.375, 0.3125, 0.375, 0.3125, 0.375, 0.375, 0.4375, 0.375, 0.4375, 0.3125, 0.4375, 0.3125, 0.4375, 0.375, 0.5, 0.375, 0.5, 0.3125, 0.5, 0.3125, 0.5, 0.375, 0.5625, 0.375, 0.5625, 0.3125, 0.5625, 0.3125, 0.5625, 0.375, 0.625, 0.375, 0.625, 0.3125, 0.625, 0.3125, 0.625, 0.375, 0.6875, 0.375, 0.6875, 0.3125, 0.6875, 0.3125, 0.6875, 0.375, 0.75, 0.375, 0.75, 0.3125, 0.75, 0.3125, 0.75, 0.375, 0.8125, 0.375, 0.8125, 0.3125, 0.8125, 0.3125, 0.8125, 0.375, 0.875, 0.375, 0.875, 0.3125, 0.875, 0.3125, 0.875, 0.375, 0.9375, 0.375, 0.9375, 0.3125, 0.6875, 0.1875, 0.75, 0.1875, 0.75, 0.25, 0.6875, 0.25, 0.625, 0.1875, 0.6875, 0.1875, 0.6875, 0.25, 0.625, 0.25, 0.0625, 0.375, 0.0625, 0.4375, 0.125, 0.4375, 0.125, 0.375, 0.125, 0.375, 0.125, 0.4375, 0.1875, 0.4375, 0.1875, 0.375, 0.1875, 0.375, 0.1875, 0.4375, 0.25, 0.4375, 0.25, 0.375, 0.25, 0.375, 0.25, 0.4375, 0.3125, 0.4375, 0.3125, 0.375, 0.3125, 0.375, 0.3125, 0.4375, 0.375, 0.4375, 0.375, 0.375, 0.375, 0.375, 0.375, 0.4375, 0.4375, 0.4375, 0.4375, 0.375, 0.4375, 0.375, 0.4375, 0.4375, 0.5, 0.4375, 0.5, 0.375, 0.5, 0.375, 0.5, 0.4375, 0.5625, 0.4375, 0.5625, 0.375, 0.5625, 0.375, 0.5625, 0.4375, 0.625, 0.4375, 0.625, 0.375, 0.625, 0.375, 0.625, 0.4375, 0.6875, 0.4375, 0.6875, 0.375, 0.6875, 0.375, 0.6875, 0.4375, 0.75, 0.4375, 0.75, 0.375, 0.75, 0.375, 0.75, 0.4375, 0.8125, 0.4375, 0.8125, 0.375, 0.8125, 0.375, 0.8125, 0.4375, 0.875, 0.4375, 0.875, 0.375, 0.875, 0.375, 0.875, 0.4375, 0.9375, 0.4375, 0.9375, 0.375, 0.5625, 0.1875, 0.625, 0.1875, 0.625, 0.25, 0.5625, 0.25, 0.5, 0.1875, 0.5625, 0.1875, 0.5625, 0.25, 0.5, 0.25, 0.0625, 0.4375, 0.0625, 0.5, 0.125, 0.5, 0.125, 0.4375, 0.125, 0.4375, 0.125, 0.5, 0.1875, 0.5, 0.1875, 0.4375, 0.1875, 0.4375, 0.1875, 0.5, 0.25, 0.5, 0.25, 0.4375, 0.25, 0.4375, 0.25, 0.5, 0.3125, 0.5, 0.3125, 0.4375, 0.3125, 0.4375, 0.3125, 0.5, 0.375, 0.5, 0.375, 0.4375, 0.375, 0.4375, 0.375, 0.5, 0.4375, 0.5, 0.4375, 0.4375, 0.4375, 0.4375, 0.4375, 0.5, 0.5, 0.5, 0.5, 0.4375, 0.5, 0.4375, 0.5, 0.5, 0.5625, 0.5, 0.5625, 0.4375, 0.5625, 0.4375, 0.5625, 0.5, 0.625, 0.5, 0.625, 0.4375, 0.625, 0.4375, 0.625, 0.5, 0.6875, 0.5, 0.6875, 0.4375, 0.6875, 0.4375, 0.6875, 0.5, 0.75, 0.5, 0.75, 0.4375, 0.75, 0.4375, 0.75, 0.5, 0.8125, 0.5, 0.8125, 0.4375, 0.8125, 0.4375, 0.8125, 0.5, 0.875, 0.5, 0.875, 0.4375, 0.875, 0.4375, 0.875, 0.5, 0.9375, 0.5, 0.9375, 0.4375, 0.4375, 0.1875, 0.5, 0.1875, 0.5, 0.25, 0.4375, 0.25, 0.375, 0.1875, 0.4375, 0.1875, 0.4375, 0.25, 0.375, 0.25, 0.0625, 0.5, 0.0625, 0.5625, 0.125, 0.5625, 0.125, 0.5, 0.125, 0.5, 0.125, 0.5625, 0.1875, 0.5625, 0.1875, 0.5, 0.1875, 0.5, 0.1875, 0.5625, 0.25, 0.5625, 0.25, 0.5, 0.25, 0.5, 0.25, 0.5625, 0.3125, 0.5625, 0.3125, 0.5, 0.3125, 0.5, 0.3125, 0.5625, 0.375, 0.5625, 0.375, 0.5, 0.375, 0.5, 0.375, 0.5625, 0.4375, 0.5625, 0.4375, 0.5, 0.4375, 0.5, 0.4375, 0.5625, 0.5, 0.5625, 0.5, 0.5, 0.5, 0.5, 0.5, 0.5625, 0.5625, 0.5625, 0.5625, 0.5, 0.5625, 0.5, 0.5625, 0.5625, 0.625, 0.5625, 0.625, 0.5, 0.625, 0.5, 0.625, 0.5625, 0.6875, 0.5625, 0.6875, 0.5, 0.6875, 0.5, 0.6875, 0.5625, 0.75, 0.5625, 0.75, 0.5, 0.75, 0.5, 0.75, 0.5625, 0.8125, 0.5625, 0.8125, 0.5, 0.8125, 0.5, 0.8125, 0.5625, 0.875, 0.5625, 0.875, 0.5, 0.875, 0.5, 0.875, 0.5625, 0.9375, 0.5625, 0.9375, 0.5, 0.3125, 0.1875, 0.375, 0.1875, 0.375, 0.25, 0.3125, 0.25, 0.25, 0.1875, 0.3125, 0.1875, 0.3125, 0.25, 0.25, 0.25, 0.0625, 0.5625, 0.0625, 0.625, 0.125, 0.625, 0.125, 0.5625, 0.125, 0.5625, 0.125, 0.625, 0.1875, 0.625, 0.1875, 0.5625, 0.1875, 0.5625, 0.1875, 0.625, 0.25, 0.625, 0.25, 0.5625, 0.25, 0.5625, 0.25, 0.625, 0.3125, 0.625, 0.3125, 0.5625, 0.3125, 0.5625, 0.3125, 0.625, 0.375, 0.625, 0.375, 0.5625, 0.375, 0.5625, 0.375, 0.625, 0.4375, 0.625, 0.4375, 0.5625, 0.4375, 0.5625, 0.4375, 0.625, 0.5, 0.625, 0.5, 0.5625, 0.5, 0.5625, 0.5, 0.625, 0.5625, 0.625, 0.5625, 0.5625, 0.5625, 0.5625, 0.5625, 0.625, 0.625, 0.625, 0.625, 0.5625, 0.625, 0.5625, 0.625, 0.625, 0.6875, 0.625, 0.6875, 0.5625, 0.6875, 0.5625, 0.6875, 0.625, 0.75, 0.625, 0.75, 0.5625, 0.75, 0.5625, 0.75, 0.625, 0.8125, 0.625, 0.8125, 0.5625, 0.8125, 0.5625, 0.8125, 0.625, 0.875, 0.625, 0.875, 0.5625, 0.875, 0.5625, 0.875, 0.625, 0.9375, 0.625, 0.9375, 0.5625, 0.1875, 0.1875, 0.25, 0.1875, 0.25, 0.25, 0.1875, 0.25, 0.1355, 0.9209, 0.1355, 0.9212, 0.1355, 0.9212, 0.1355, 0.9209, 0.0625, 0.625, 0.0625, 0.6875, 0.125, 0.6875, 0.125, 0.625, 0.125, 0.625, 0.125, 0.6875, 0.1875, 0.6875, 0.1875, 0.625, 0.1875, 0.625, 0.1875, 0.6875, 0.25, 0.6875, 0.25, 0.625, 0.25, 0.625, 0.25, 0.6875, 0.3125, 0.6875, 0.3125, 0.625, 0.3125, 0.625, 0.3125, 0.6875, 0.375, 0.6875, 0.375, 0.625, 0.375, 0.625, 0.375, 0.6875, 0.4375, 0.6875, 0.4375, 0.625, 0.4375, 0.625, 0.4375, 0.6875, 0.5, 0.6875, 0.5, 0.625, 0.5, 0.625, 0.5, 0.6875, 0.5625, 0.6875, 0.5625, 0.625, 0.5625, 0.625, 0.5625, 0.6875, 0.625, 0.6875, 0.625, 0.625, 0.625, 0.625, 0.625, 0.6875, 0.6875, 0.6875, 0.6875, 0.625, 0.6875, 0.625, 0.6875, 0.6875, 0.75, 0.6875, 0.75, 0.625, 0.75, 0.625, 0.75, 0.6875, 0.8125, 0.6875, 0.8125, 0.625, 0.8125, 0.625, 0.8125, 0.6875, 0.875, 0.6875, 0.875, 0.625, 0.875, 0.625, 0.875, 0.6875, 0.9375, 0.6875, 0.9375, 0.625, 0.0625, 0.1875, 0.125, 0.1875, 0.125, 0.25, 0.0625, 0.25, 0.875, 0.125, 0.9375, 0.125, 0.9375, 0.1875, 0.875, 0.1875, 0.0625, 0.6875, 0.0625, 0.75, 0.125, 0.75, 0.125, 0.6875, 0.125, 0.6875, 0.125, 0.75, 0.1875, 0.75, 0.1875, 0.6875, 0.1875, 0.6875, 0.1875, 0.75, 0.25, 0.75, 0.25, 0.6875, 0.25, 0.6875, 0.25, 0.75, 0.3125, 0.75, 0.3125, 0.6875, 0.3125, 0.6875, 0.3125, 0.75, 0.375, 0.75, 0.375, 0.6875, 0.375, 0.6875, 0.375, 0.75, 0.4375, 0.75, 0.4375, 0.6875, 0.4375, 0.6875, 0.4375, 0.75, 0.5, 0.75, 0.5, 0.6875, 0.5, 0.6875, 0.5, 0.75, 0.5625, 0.75, 0.5625, 0.6875, 0.5625, 0.6875, 0.5625, 0.75, 0.625, 0.75, 0.625, 0.6875, 0.625, 0.6875, 0.625, 0.75, 0.6875, 0.75, 0.6875, 0.6875, 0.6875, 0.6875, 0.6875, 0.75, 0.75, 0.75, 0.75, 0.6875, 0.75, 0.6875, 0.75, 0.75, 0.8125, 0.75, 0.8125, 0.6875, 0.8125, 0.6875, 0.8125, 0.75, 0.875, 0.75, 0.875, 0.6875, 0.875, 0.6875, 0.875, 0.75, 0.9375, 0.75, 0.9375, 0.6875, 0.8125, 0.125, 0.875, 0.125, 0.875, 0.1875, 0.8125, 0.1875, 0.1355, 0.9214, 0.1355, 0.9216, 0.1355, 0.9216, 0.1355, 0.9214, 0.0625, 0.75, 0.0625, 0.8125, 0.125, 0.8125, 0.125, 0.75, 0.125, 0.75, 0.125, 0.8125, 0.1875, 0.8125, 0.1875, 0.75, 0.1875, 0.75, 0.1875, 0.8125, 0.25, 0.8125, 0.25, 0.75, 0.25, 0.75, 0.25, 0.8125, 0.3125, 0.8125, 0.3125, 0.75, 0.3125, 0.75, 0.3125, 0.8125, 0.375, 0.8125, 0.375, 0.75, 0.375, 0.75, 0.375, 0.8125, 0.4375, 0.8125, 0.4375, 0.75, 0.4375, 0.75, 0.4375, 0.8125, 0.5, 0.8125, 0.5, 0.75, 0.5, 0.75, 0.5, 0.8125, 0.5625, 0.8125, 0.5625, 0.75, 0.5625, 0.75, 0.5625, 0.8125, 0.625, 0.8125, 0.625, 0.75, 0.625, 0.75, 0.625, 0.8125, 0.6875, 0.8125, 0.6875, 0.75, 0.6875, 0.75, 0.6875, 0.8125, 0.75, 0.8125, 0.75, 0.75, 0.75, 0.75, 0.75, 0.8125, 0.8125, 0.8125, 0.8125, 0.75, 0.8125, 0.75, 0.8125, 0.8125, 0.875, 0.8125, 0.875, 0.75, 0.875, 0.75, 0.875, 0.8125, 0.9375, 0.8125, 0.9375, 0.75, 0.1362, 0.9231, 0.1365, 0.9231, 0.1365, 0.9231, 0.1362, 0.9231, 0.1379, 0.9221, 0.1379, 0.9219, 0.1379, 0.9219, 0.1379, 0.9221, 0.0625, 0.8125, 0.0625, 0.875, 0.125, 0.875, 0.125, 0.8125, 0.125, 0.8125, 0.125, 0.875, 0.1875, 0.875, 0.1875, 0.8125, 0.1875, 0.8125, 0.1875, 0.875, 0.25, 0.875, 0.25, 0.8125, 0.25, 0.8125, 0.25, 0.875, 0.3125, 0.875, 0.3125, 0.8125, 0.3125, 0.8125, 0.3125, 0.875, 0.375, 0.875, 0.375, 0.8125, 0.375, 0.8125, 0.375, 0.875, 0.4375, 0.875, 0.4375, 0.8125, 0.4375, 0.8125, 0.4375, 0.875, 0.5, 0.875, 0.5, 0.8125, 0.5, 0.8125, 0.5, 0.875, 0.5625, 0.875, 0.5625, 0.8125, 0.5625, 0.8125, 0.5625, 0.875, 0.625, 0.875, 0.625, 0.8125, 0.625, 0.8125, 0.625, 0.875, 0.6875, 0.875, 0.6875, 0.8125, 0.6875, 0.8125, 0.6875, 0.875, 0.75, 0.875, 0.75, 0.8125, 0.75, 0.8125, 0.75, 0.875, 0.8125, 0.875, 0.8125, 0.8125, 0.8125, 0.8125, 0.8125, 0.875, 0.875, 0.875, 0.875, 0.8125, 0.875, 0.8125, 0.875, 0.875, 0.9375, 0.875, 0.9375, 0.8125, 0.1365, 0.9204, 0.1367, 0.9204, 0.1367, 0.9204, 0.1365, 0.9204, 0.1362, 0.9207, 0.136, 0.9207, 0.136, 0.9207, 0.1362, 0.9207, 0.1381, 0.9216, 0.1381, 0.9219, 0.1381, 0.9219, 0.1381, 0.9216, 0.125, 0.875, 0.125, 0.9375, 0.1875, 0.9375, 0.1875, 0.875, 0.1875, 0.875, 0.1875, 0.9375, 0.25, 0.9375, 0.25, 0.875, 0.25, 0.875, 0.25, 0.9375, 0.3125, 0.9375, 0.3125, 0.875, 0.3125, 0.875, 0.3125, 0.9375, 0.375, 0.9375, 0.375, 0.875, 0.375, 0.875, 0.375, 0.9375, 0.4375, 0.9375, 0.4375, 0.875, 0.4375, 0.875, 0.4375, 0.9375, 0.5, 0.9375, 0.5, 0.875, 0.5, 0.875, 0.5, 0.9375, 0.5625, 0.9375, 0.5625, 0.875, 0.5625, 0.875, 0.5625, 0.9375, 0.625, 0.9375, 0.625, 0.875, 0.625, 0.875, 0.625, 0.9375, 0.6875, 0.9375, 0.6875, 0.875, 0.6875, 0.875, 0.6875, 0.9375, 0.75, 0.9375, 0.75, 0.875, 0.75, 0.875, 0.75, 0.9375, 0.8125, 0.9375, 0.8125, 0.875, 0.8125, 0.875, 0.8125, 0.9375, 0.875, 0.9375, 0.875, 0.875, 0.136, 0.9233, 0.1358, 0.9233, 0.1358, 0.9233, 0.136, 0.9233, 0.137, 0.9204, 0.1372, 0.9204, 0.1372, 0.9204, 0.137, 0.9204, 0.1379, 0.9207, 0.1381, 0.9207, 0.1381, 0.9207, 0.1379, 0.9207, 0.1353, 0.9216, 0.1353, 0.9214, 0.1353, 0.9214, 0.1353, 0.9216, 0.8125, 0.0625, 0.875, 0.0625, 0.875, 0.125, 0.8125, 0.125, 0.75, 0.0625, 0.8125, 0.0625, 0.8125, 0.125, 0.75, 0.125, 0.6875, 0.0625, 0.75, 0.0625, 0.75, 0.125, 0.6875, 0.125, 0.625, 0.0625, 0.6875, 0.0625, 0.6875, 0.125, 0.625, 0.125, 0.5625, 0.0625, 0.625, 0.0625, 0.625, 0.125, 0.5625, 0.125, 0.5, 0.0625, 0.5625, 0.0625, 0.5625, 0.125, 0.5, 0.125, 0.4375, 0.0625, 0.5, 0.0625, 0.5, 0.125, 0.4375, 0.125, 0.375, 0.0625, 0.4375, 0.0625, 0.4375, 0.125, 0.375, 0.125, 0.3125, 0.0625, 0.375, 0.0625, 0.375, 0.125, 0.3125, 0.125, 0.25, 0.0625, 0.3125, 0.0625, 0.3125, 0.125, 0.25, 0.125, 0.1875, 0.0625, 0.25, 0.0625, 0.25, 0.125, 0.1875, 0.125, 0.125, 0.0625, 0.1875, 0.0625, 0.1875, 0.125, 0.125, 0.125, 0.125, 0.125, 0.1875, 0.125, 0.1875, 0.1875, 0.125, 0.1875, 0.0625, 0.125, 0.125, 0.125, 0.125, 0.1875, 0.0625, 0.1875, 0.6875, 0.3125, 0.75, 0.3125, 0.75, 0.375, 0.6875, 0.375, 0.75, 0.3125, 0.8125, 0.3125, 0.8125, 0.375, 0.75, 0.375, 0.136, 0.9231, 0.1362, 0.9231, 0.1362, 0.9231, 0.136, 0.9231, 0.875, 0.3125, 0.9375, 0.3125, 0.9375, 0.375, 0.875, 0.375, 0.0625, 0.375, 0.125, 0.375, 0.125, 0.4375, 0.0625, 0.4375, 0.1367, 0.9204, 0.137, 0.9204, 0.137, 0.9204, 0.1367, 0.9204, 0.1875, 0.375, 0.25, 0.375, 0.25, 0.4375, 0.1875, 0.4375, 0.25, 0.375, 0.3125, 0.375, 0.3125, 0.4375, 0.25, 0.4375, 0.3125, 0.375, 0.375, 0.375, 0.375, 0.4375, 0.3125, 0.4375, 0.375, 0.375, 0.4375, 0.375, 0.4375, 0.4375, 0.375, 0.4375, 0.4375, 0.375, 0.5, 0.375, 0.5, 0.4375, 0.4375, 0.4375, 0.5, 0.375, 0.5625, 0.375, 0.5625, 0.4375, 0.5, 0.4375, 0.5625, 0.375, 0.625, 0.375, 0.625, 0.4375, 0.5625, 0.4375, 0.625, 0.375, 0.6875, 0.375, 0.6875, 0.4375, 0.625, 0.4375, 0.6875, 0.375, 0.75, 0.375, 0.75, 0.4375, 0.6875, 0.4375, 0.75, 0.375, 0.8125, 0.375, 0.8125, 0.4375, 0.75, 0.4375, 0.1365, 0.9207, 0.1362, 0.9207, 0.1362, 0.9207, 0.1365, 0.9207, 0.875, 0.375, 0.9375, 0.375, 0.9375, 0.4375, 0.875, 0.4375, 0.0625, 0.4375, 0.125, 0.4375, 0.125, 0.5, 0.0625, 0.5, 0.1379, 0.9219, 0.1379, 0.9216, 0.1379, 0.9216, 0.1379, 0.9219, 0.1875, 0.4375, 0.25, 0.4375, 0.25, 0.5, 0.1875, 0.5, 0.25, 0.4375, 0.3125, 0.4375, 0.3125, 0.5, 0.25, 0.5, 0.3125, 0.4375, 0.375, 0.4375, 0.375, 0.5, 0.3125, 0.5, 0.375, 0.4375, 0.4375, 0.4375, 0.4375, 0.5, 0.375, 0.5, 0.4375, 0.4375, 0.5, 0.4375, 0.5, 0.5, 0.4375, 0.5, 0.5, 0.4375, 0.5625, 0.4375, 0.5625, 0.5, 0.5, 0.5, 0.5625, 0.4375, 0.625, 0.4375, 0.625, 0.5, 0.5625, 0.5, 0.625, 0.4375, 0.6875, 0.4375, 0.6875, 0.5, 0.625, 0.5, 0.6875, 0.4375, 0.75, 0.4375, 0.75, 0.5, 0.6875, 0.5, 0.75, 0.4375, 0.8125, 0.4375, 0.8125, 0.5, 0.75, 0.5, 0.1358, 0.9233, 0.1355, 0.9233, 0.1355, 0.9233, 0.1358, 0.9233, 0.875, 0.4375, 0.9375, 0.4375, 0.9375, 0.5, 0.875, 0.5, 0.0625, 0.5, 0.125, 0.5, 0.125, 0.5625, 0.0625, 0.5625, 0.1379, 0.9212, 0.1379, 0.9209, 0.1379, 0.9209, 0.1379, 0.9212, 0.1875, 0.5, 0.25, 0.5, 0.25, 0.5625, 0.1875, 0.5625, 0.25, 0.5, 0.3125, 0.5, 0.3125, 0.5625, 0.25, 0.5625, 0.3125, 0.5, 0.375, 0.5, 0.375, 0.5625, 0.3125, 0.5625, 0.375, 0.5, 0.4375, 0.5, 0.4375, 0.5625, 0.375, 0.5625, 0.4375, 0.5, 0.5, 0.5, 0.5, 0.5625, 0.4375, 0.5625, 0.5, 0.5, 0.5625, 0.5, 0.5625, 0.5625, 0.5, 0.5625, 0.5625, 0.5, 0.625, 0.5, 0.625, 0.5625, 0.5625, 0.5625, 0.625, 0.5, 0.6875, 0.5, 0.6875, 0.5625, 0.625, 0.5625, 0.6875, 0.5, 0.75, 0.5, 0.75, 0.5625, 0.6875, 0.5625, 0.75, 0.5, 0.8125, 0.5, 0.8125, 0.5625, 0.75, 0.5625, 0.1381, 0.9214, 0.1381, 0.9216, 0.1381, 0.9216, 0.1381, 0.9214, 0.875, 0.5, 0.9375, 0.5, 0.9375, 0.5625, 0.875, 0.5625, 0.0625, 0.5625, 0.125, 0.5625, 0.125, 0.625, 0.0625, 0.625, 0.1358, 0.9231, 0.136, 0.9231, 0.136, 0.9231, 0.1358, 0.9231, 0.1875, 0.5625, 0.25, 0.5625, 0.25, 0.625, 0.1875, 0.625, 0.25, 0.5625, 0.3125, 0.5625, 0.3125, 0.625, 0.25, 0.625, 0.3125, 0.5625, 0.375, 0.5625, 0.375, 0.625, 0.3125, 0.625, 0.375, 0.5625, 0.4375, 0.5625, 0.4375, 0.625, 0.375, 0.625, 0.4375, 0.5625, 0.5, 0.5625, 0.5, 0.625, 0.4375, 0.625, 0.5, 0.5625, 0.5625, 0.5625, 0.5625, 0.625, 0.5, 0.625, 0.5625, 0.5625, 0.625, 0.5625, 0.625, 0.625, 0.5625, 0.625, 0.625, 0.5625, 0.6875, 0.5625, 0.6875, 0.625, 0.625, 0.625, 0.6875, 0.5625, 0.75, 0.5625, 0.75, 0.625, 0.6875, 0.625, 0.75, 0.5625, 0.8125, 0.5625, 0.8125, 0.625, 0.75, 0.625, 0.1379, 0.9216, 0.1379, 0.9214, 0.1379, 0.9214, 0.1379, 0.9216, 0.875, 0.5625, 0.9375, 0.5625, 0.9375, 0.625, 0.875, 0.625, 0.0625, 0.625, 0.125, 0.625, 0.125, 0.6875, 0.0625, 0.6875, 0.1355, 0.9231, 0.1358, 0.9231, 0.1358, 0.9231, 0.1355, 0.9231, 0.1875, 0.625, 0.25, 0.625, 0.25, 0.6875, 0.1875, 0.6875, 0.25, 0.625, 0.3125, 0.625, 0.3125, 0.6875, 0.25, 0.6875, 0.3125, 0.625, 0.375, 0.625, 0.375, 0.6875, 0.3125, 0.6875, 0.375, 0.625, 0.4375, 0.625, 0.4375, 0.6875, 0.375, 0.6875, 0.4375, 0.625, 0.5, 0.625, 0.5, 0.6875, 0.4375, 0.6875, 0.5, 0.625, 0.5625, 0.625, 0.5625, 0.6875, 0.5, 0.6875, 0.5625, 0.625, 0.625, 0.625, 0.625, 0.6875, 0.5625, 0.6875, 0.625, 0.625, 0.6875, 0.625, 0.6875, 0.6875, 0.625, 0.6875, 0.6875, 0.625, 0.75, 0.625, 0.75, 0.6875, 0.6875, 0.6875, 0.75, 0.625, 0.8125, 0.625, 0.8125, 0.6875, 0.75, 0.6875, 0.1355, 0.9233, 0.1355, 0.9231, 0.1355, 0.9231, 0.1355, 0.9233, 0.875, 0.625, 0.9375, 0.625, 0.9375, 0.6875, 0.875, 0.6875, 0.0625, 0.6875, 0.125, 0.6875, 0.125, 0.75, 0.0625, 0.75, 0.1381, 0.9209, 0.1381, 0.9212, 0.1381, 0.9212, 0.1381, 0.9209, 0.1875, 0.6875, 0.25, 0.6875, 0.25, 0.75, 0.1875, 0.75, 0.25, 0.6875, 0.3125, 0.6875, 0.3125, 0.75, 0.25, 0.75, 0.3125, 0.6875, 0.375, 0.6875, 0.375, 0.75, 0.3125, 0.75, 0.375, 0.6875, 0.4375, 0.6875, 0.4375, 0.75, 0.375, 0.75, 0.4375, 0.6875, 0.5, 0.6875, 0.5, 0.75, 0.4375, 0.75, 0.5, 0.6875, 0.5625, 0.6875, 0.5625, 0.75, 0.5, 0.75, 0.5625, 0.6875, 0.625, 0.6875, 0.625, 0.75, 0.5625, 0.75, 0.625, 0.6875, 0.6875, 0.6875, 0.6875, 0.75, 0.625, 0.75, 0.6875, 0.6875, 0.75, 0.6875, 0.75, 0.75, 0.6875, 0.75, 0.75, 0.6875, 0.8125, 0.6875, 0.8125, 0.75, 0.75, 0.75, 0.1381, 0.9212, 0.1381, 0.9214, 0.1381, 0.9214, 0.1381, 0.9212, 0.875, 0.6875, 0.9375, 0.6875, 0.9375, 0.75, 0.875, 0.75, 0.0625, 0.75, 0.125, 0.75, 0.125, 0.8125, 0.0625, 0.8125, 0.1372, 0.9204, 0.1374, 0.9204, 0.1374, 0.9204, 0.1372, 0.9204, 0.1875, 0.75, 0.25, 0.75, 0.25, 0.8125, 0.1875, 0.8125, 0.25, 0.75, 0.3125, 0.75, 0.3125, 0.8125, 0.25, 0.8125, 0.3125, 0.75, 0.375, 0.75, 0.375, 0.8125, 0.3125, 0.8125, 0.375, 0.75, 0.4375, 0.75, 0.4375, 0.8125, 0.375, 0.8125, 0.4375, 0.75, 0.5, 0.75, 0.5, 0.8125, 0.4375, 0.8125, 0.5, 0.75, 0.5625, 0.75, 0.5625, 0.8125, 0.5, 0.8125, 0.5625, 0.75, 0.625, 0.75, 0.625, 0.8125, 0.5625, 0.8125, 0.625, 0.75, 0.6875, 0.75, 0.6875, 0.8125, 0.625, 0.8125, 0.6875, 0.75, 0.75, 0.75, 0.75, 0.8125, 0.6875, 0.8125, 0.75, 0.75, 0.8125, 0.75, 0.8125, 0.8125, 0.75, 0.8125, 0.1367, 0.9207, 0.1365, 0.9207, 0.1365, 0.9207, 0.1367, 0.9207, 0.875, 0.75, 0.9375, 0.75, 0.9375, 0.8125, 0.875, 0.8125, 0.0625, 0.8125, 0.125, 0.8125, 0.125, 0.875, 0.0625, 0.875, 0.125, 0.8125, 0.1875, 0.8125, 0.1875, 0.875, 0.125, 0.875, 0.1355, 0.9231, 0.1353, 0.9231, 0.1353, 0.9231, 0.1355, 0.9231, 0.1353, 0.9209, 0.1353, 0.9207, 0.1353, 0.9207, 0.1353, 0.9209, 0.1379, 0.9214, 0.1379, 0.9212, 0.1379, 0.9212, 0.1379, 0.9214, 0.1377, 0.9204, 0.1379, 0.9204, 0.1379, 0.9204, 0.1377, 0.9204, 0.1355, 0.9228, 0.1355, 0.9231, 0.1355, 0.9231, 0.1355, 0.9228, 0.137, 0.9207, 0.1367, 0.9207, 0.1367, 0.9207, 0.137, 0.9207, 0.1374, 0.9204, 0.1377, 0.9204, 0.1377, 0.9204, 0.1374, 0.9204, 0.1355, 0.9207, 0.1355, 0.9209, 0.1355, 0.9209, 0.1355, 0.9207, 0.1353, 0.9231, 0.1353, 0.9228, 0.1353, 0.9228, 0.1353, 0.9231, 0.1379, 0.9233, 0.1377, 0.9233, 0.1377, 0.9233, 0.1379, 0.9233, 0.8125, 0.8125, 0.875, 0.8125, 0.875, 0.875, 0.8125, 0.875, 0.875, 0.8125, 0.9375, 0.8125, 0.9375, 0.875, 0.875, 0.875, 0.125, 0.875, 0.1875, 0.875, 0.1875, 0.9375, 0.125, 0.9375, 0.1875, 0.875, 0.25, 0.875, 0.25, 0.9375, 0.1875, 0.9375, 0.25, 0.875, 0.3125, 0.875, 0.3125, 0.9375, 0.25, 0.9375, 0.3125, 0.875, 0.375, 0.875, 0.375, 0.9375, 0.3125, 0.9375, 0.375, 0.875, 0.4375, 0.875, 0.4375, 0.9375, 0.375, 0.9375, 0.4375, 0.875, 0.5, 0.875, 0.5, 0.9375, 0.4375, 0.9375, 0.5, 0.875, 0.5625, 0.875, 0.5625, 0.9375, 0.5, 0.9375, 0.5625, 0.875, 0.625, 0.875, 0.625, 0.9375, 0.5625, 0.9375, 0.625, 0.875, 0.6875, 0.875, 0.6875, 0.9375, 0.625, 0.9375, 0.6875, 0.875, 0.75, 0.875, 0.75, 0.9375, 0.6875, 0.9375, 0.75, 0.875, 0.8125, 0.875, 0.8125, 0.9375, 0.75, 0.9375, 0.8125, 0.875, 0.875, 0.875, 0.875, 0.9375, 0.8125, 0.9375, 0.1401, 0.9214, 0.1401, 0.9219, 0.1401, 0.9219, 0.1401, 0.9214, 0.1348, 0.9253, 0.1343, 0.9253, 0.1343, 0.9253, 0.1348, 0.9253, 0.1401, 0.9233, 0.1401, 0.9238, 0.1401, 0.9238, 0.1401, 0.9233, 0.1348, 0.9185, 0.1353, 0.9185, 0.1353, 0.9185, 0.1348, 0.9185, 0.1392, 0.9185, 0.1396, 0.9185, 0.1396, 0.9185, 0.1392, 0.9185, 0.1353, 0.9253, 0.1348, 0.9253, 0.1348, 0.9253, 0.1353, 0.9253, 0.1353, 0.9185, 0.1357, 0.9185, 0.1357, 0.9185, 0.1353, 0.9185, 0.1333, 0.9204, 0.1333, 0.9199, 0.1333, 0.9199, 0.1333, 0.9204, 0.1357, 0.9253, 0.1353, 0.9253, 0.1353, 0.9253, 0.1357, 0.9253, 0.1333, 0.9224, 0.1333, 0.9219, 0.1333, 0.9219, 0.1333, 0.9224, 0.1401, 0.9199, 0.1401, 0.9204, 0.1401, 0.9204, 0.1401, 0.9199, 0.1333, 0.9243, 0.1333, 0.9238, 0.1333, 0.9238, 0.1333, 0.9243, 0.1362, 0.9253, 0.1357, 0.9253, 0.1357, 0.9253, 0.1362, 0.9253, 0.1401, 0.9219, 0.1401, 0.9224, 0.1401, 0.9224, 0.1401, 0.9219, 0.1357, 0.9185, 0.1362, 0.9185, 0.1362, 0.9185, 0.1357, 0.9185, 0.1401, 0.9238, 0.1401, 0.9243, 0.1401, 0.9243, 0.1401, 0.9238, 0.1367, 0.9253, 0.1362, 0.9253, 0.1362, 0.9253, 0.1367, 0.9253, 0.1396, 0.9185, 0.1396, 0.919, 0.1396, 0.919, 0.1396, 0.9185, 0.1362, 0.9185, 0.1367, 0.9185, 0.1367, 0.9185, 0.1362, 0.9185, 0.1372, 0.9253, 0.1367, 0.9253, 0.1367, 0.9253, 0.1372, 0.9253, 0.1333, 0.9209, 0.1333, 0.9204, 0.1333, 0.9204, 0.1333, 0.9209, 0.1333, 0.9228, 0.1333, 0.9224, 0.1333, 0.9224, 0.1333, 0.9228, 0.1338, 0.919, 0.1338, 0.9185, 0.1338, 0.9185, 0.1338, 0.919, 0.1377, 0.9253, 0.1372, 0.9253, 0.1372, 0.9253, 0.1377, 0.9253, 0.1396, 0.919, 0.1401, 0.919, 0.1401, 0.919, 0.1396, 0.919, 0.1401, 0.9204, 0.1401, 0.9209, 0.1401, 0.9209, 0.1401, 0.9204, 0.1333, 0.9248, 0.1333, 0.9243, 0.1333, 0.9243, 0.1333, 0.9248, 0.1333, 0.919, 0.1338, 0.919, 0.1338, 0.919, 0.1333, 0.919, 0.1367, 0.9185, 0.1372, 0.9185, 0.1372, 0.9185, 0.1367, 0.9185, 0.1401, 0.9224, 0.1401, 0.9228, 0.1401, 0.9228, 0.1401, 0.9224, 0.1382, 0.9253, 0.1377, 0.9253, 0.1377, 0.9253, 0.1382, 0.9253, 0.1401, 0.9243, 0.1401, 0.9248, 0.1401, 0.9248, 0.1401, 0.9243, 0.1401, 0.9248, 0.1396, 0.9248, 0.1396, 0.9248, 0.1401, 0.9248, 0.1338, 0.9248, 0.1333, 0.9248, 0.1333, 0.9248, 0.1338, 0.9248, 0.1372, 0.9185, 0.1377, 0.9185, 0.1377, 0.9185, 0.1372, 0.9185, 0.1387, 0.9253, 0.1382, 0.9253, 0.1382, 0.9253, 0.1387, 0.9253, 0.1333, 0.9194, 0.1333, 0.919, 0.1333, 0.919, 0.1333, 0.9194, 0.1333, 0.9214, 0.1333, 0.9209, 0.1333, 0.9209, 0.1333, 0.9214, 0.1392, 0.9253, 0.1387, 0.9253, 0.1387, 0.9253, 0.1392, 0.9253, 0.1401, 0.919, 0.1401, 0.9194, 0.1401, 0.9194, 0.1401, 0.919, 0.1333, 0.9233, 0.1333, 0.9228, 0.1333, 0.9228, 0.1333, 0.9233, 0.1377, 0.9185, 0.1382, 0.9185, 0.1382, 0.9185, 0.1377, 0.9185, 0.1396, 0.9248, 0.1396, 0.9253, 0.1396, 0.9253, 0.1396, 0.9248, 0.1401, 0.9209, 0.1401, 0.9214, 0.1401, 0.9214, 0.1401, 0.9209, 0.1396, 0.9253, 0.1392, 0.9253, 0.1392, 0.9253, 0.1396, 0.9253, 0.1401, 0.9228, 0.1401, 0.9233, 0.1401, 0.9233, 0.1401, 0.9228, 0.1338, 0.9185, 0.1343, 0.9185, 0.1343, 0.9185, 0.1338, 0.9185, 0.1338, 0.9253, 0.1338, 0.9248, 0.1338, 0.9248, 0.1338, 0.9253, 0.1382, 0.9185, 0.1387, 0.9185, 0.1387, 0.9185, 0.1382, 0.9185, 0.1333, 0.9199, 0.1333, 0.9194, 0.1333, 0.9194, 0.1333, 0.9199, 0.1343, 0.9185, 0.1348, 0.9185, 0.1348, 0.9185, 0.1343, 0.9185, 0.1333, 0.9219, 0.1333, 0.9214, 0.1333, 0.9214, 0.1333, 0.9219, 0.1343, 0.9253, 0.1338, 0.9253, 0.1338, 0.9253, 0.1343, 0.9253, 0.1387, 0.9185, 0.1392, 0.9185, 0.1392, 0.9185, 0.1387, 0.9185, 0.1401, 0.9194, 0.1401, 0.9199, 0.1401, 0.9199, 0.1401, 0.9194, 0.1333, 0.9238, 0.1333, 0.9233, 0.1333, 0.9233, 0.1333, 0.9238, 0.125, 0.3125, 0.1875, 0.3125, 0.1875, 0.375, 0.125, 0.375, 0.8125, 0.25, 0.875, 0.25, 0.875, 0.3125, 0.8125, 0.3125, 0.125, 0.25, 0.1875, 0.25, 0.1875, 0.3125, 0.125, 0.3125, 0.8125, 0.1875, 0.875, 0.1875, 0.875, 0.25, 0.8125, 0.25, 0.125, 0.1875, 0.1875, 0.1875, 0.1875, 0.25, 0.125, 0.25, 0.75, 0.125, 0.8125, 0.125, 0.8125, 0.1875, 0.75, 0.1875, 0.6875, 0.125, 0.75, 0.125, 0.75, 0.1875, 0.6875, 0.1875, 0.625, 0.125, 0.6875, 0.125, 0.6875, 0.1875, 0.625, 0.1875, 0.5625, 0.125, 0.625, 0.125, 0.625, 0.1875, 0.5625, 0.1875, 0.5, 0.125, 0.5625, 0.125, 0.5625, 0.1875, 0.5, 0.1875, 0.3125, 0.125, 0.375, 0.125, 0.375, 0.1875, 0.3125, 0.1875, 0.1875, 0.125, 0.25, 0.125, 0.25, 0.1875, 0.1875, 0.1875, 0.4375, 0.125, 0.5, 0.125, 0.5, 0.1875, 0.4375, 0.1875, 0.375, 0.125, 0.4375, 0.125, 0.4375, 0.1875, 0.375, 0.1875, 0.25, 0.125, 0.3125, 0.125, 0.3125, 0.1875, 0.25, 0.1875, 0.8125, 0.3125, 0.875, 0.3125, 0.875, 0.375, 0.8125, 0.375, 0.125, 0.375, 0.1875, 0.375, 0.1875, 0.4375, 0.125, 0.4375, 0.8125, 0.375, 0.875, 0.375, 0.875, 0.4375, 0.8125, 0.4375, 0.125, 0.4375, 0.1875, 0.4375, 0.1875, 0.5, 0.125, 0.5, 0.8125, 0.4375, 0.875, 0.4375, 0.875, 0.5, 0.8125, 0.5, 0.125, 0.5, 0.1875, 0.5, 0.1875, 0.5625, 0.125, 0.5625, 0.8125, 0.5, 0.875, 0.5, 0.875, 0.5625, 0.8125, 0.5625, 0.125, 0.5625, 0.1875, 0.5625, 0.1875, 0.625, 0.125, 0.625, 0.8125, 0.5625, 0.875, 0.5625, 0.875, 0.625, 0.8125, 0.625, 0.125, 0.625, 0.1875, 0.625, 0.1875, 0.6875, 0.125, 0.6875, 0.8125, 0.625, 0.875, 0.625, 0.875, 0.6875, 0.8125, 0.6875, 0.125, 0.6875, 0.1875, 0.6875, 0.1875, 0.75, 0.125, 0.75, 0.8125, 0.6875, 0.875, 0.6875, 0.875, 0.75, 0.8125, 0.75, 0.125, 0.75, 0.1875, 0.75, 0.1875, 0.8125, 0.125, 0.8125, 0.8125, 0.75, 0.875, 0.75, 0.875, 0.8125, 0.8125, 0.8125, 0.1875, 0.8125, 0.25, 0.8125, 0.25, 0.875, 0.1875, 0.875, 0.25, 0.8125, 0.3125, 0.8125, 0.3125, 0.875, 0.25, 0.875, 0.3125, 0.8125, 0.375, 0.8125, 0.375, 0.875, 0.3125, 0.875, 0.375, 0.8125, 0.4375, 0.8125, 0.4375, 0.875, 0.375, 0.875, 0.4375, 0.8125, 0.5, 0.8125, 0.5, 0.875, 0.4375, 0.875, 0.5, 0.8125, 0.5625, 0.8125, 0.5625, 0.875, 0.5, 0.875, 0.5625, 0.8125, 0.625, 0.8125, 0.625, 0.875, 0.5625, 0.875, 0.625, 0.8125, 0.6875, 0.8125, 0.6875, 0.875, 0.625, 0.875, 0.6875, 0.8125, 0.75, 0.8125, 0.75, 0.875, 0.6875, 0.875, 0.75, 0.8125, 0.8125, 0.8125, 0.8125, 0.875, 0.75, 0.875, 0.1381, 0.9219, 0.1381, 0.9221, 0.1381, 0.9221, 0.1381, 0.9219, 0.1365, 0.9231, 0.1367, 0.9231, 0.1367, 0.9231, 0.1365, 0.9231, 0.1381, 0.9207, 0.1381, 0.9209, 0.1381, 0.9209, 0.1381, 0.9207, 0.1379, 0.9224, 0.1379, 0.9221, 0.1379, 0.9221, 0.1379, 0.9224, 0.1365, 0.9233, 0.1362, 0.9233, 0.1362, 0.9233, 0.1365, 0.9233, 0.1355, 0.9216, 0.1355, 0.9219, 0.1355, 0.9219, 0.1355, 0.9216, 0.1379, 0.9207, 0.1377, 0.9207, 0.1377, 0.9207, 0.1379, 0.9207, 0.136, 0.9204, 0.1362, 0.9204, 0.1362, 0.9204, 0.136, 0.9204, 0.1367, 0.9231, 0.137, 0.9231, 0.137, 0.9231, 0.1367, 0.9231, 0.1353, 0.9221, 0.1353, 0.9219, 0.1353, 0.9219, 0.1353, 0.9221, 0.136, 0.9207, 0.1358, 0.9207, 0.1358, 0.9207, 0.136, 0.9207, 0.1381, 0.9221, 0.1381, 0.9224, 0.1381, 0.9224, 0.1381, 0.9221, 0.1367, 0.9233, 0.1365, 0.9233, 0.1365, 0.9233, 0.1367, 0.9233, 0.1379, 0.9226, 0.1379, 0.9224, 0.1379, 0.9224, 0.1379, 0.9226, 0.1377, 0.9207, 0.1374, 0.9207, 0.1374, 0.9207, 0.1377, 0.9207, 0.1358, 0.9204, 0.136, 0.9204, 0.136, 0.9204, 0.1358, 0.9204, 0.137, 0.9231, 0.1372, 0.9231, 0.1372, 0.9231, 0.137, 0.9231, 0.1355, 0.9219, 0.1355, 0.9221, 0.1355, 0.9221, 0.1355, 0.9219, 0.1358, 0.9207, 0.1355, 0.9207, 0.1355, 0.9207, 0.1358, 0.9207, 0.137, 0.9233, 0.1367, 0.9233, 0.1367, 0.9233, 0.137, 0.9233, 0.1353, 0.9224, 0.1353, 0.9221, 0.1353, 0.9221, 0.1353, 0.9224, 0.1381, 0.9224, 0.1381, 0.9226, 0.1381, 0.9226, 0.1381, 0.9224, 0.1355, 0.9204, 0.1358, 0.9204, 0.1358, 0.9204, 0.1355, 0.9204, 0.1372, 0.9231, 0.1374, 0.9231, 0.1374, 0.9231, 0.1372, 0.9231, 0.1379, 0.9228, 0.1379, 0.9226, 0.1379, 0.9226, 0.1379, 0.9228, 0.1379, 0.9209, 0.1379, 0.9207, 0.1379, 0.9207, 0.1379, 0.9209, 0.1355, 0.9207, 0.1355, 0.9204, 0.1355, 0.9204, 0.1355, 0.9207, 0.1372, 0.9233, 0.137, 0.9233, 0.137, 0.9233, 0.1372, 0.9233, 0.1355, 0.9212, 0.1355, 0.9214, 0.1355, 0.9214, 0.1355, 0.9212, 0.1355, 0.9221, 0.1355, 0.9224, 0.1355, 0.9224, 0.1355, 0.9221, 0.1353, 0.9226, 0.1353, 0.9224, 0.1353, 0.9224, 0.1353, 0.9226, 0.1353, 0.9212, 0.1353, 0.9209, 0.1353, 0.9209, 0.1353, 0.9212, 0.1374, 0.9231, 0.1377, 0.9231, 0.1377, 0.9231, 0.1374, 0.9231, 0.1381, 0.9226, 0.1381, 0.9228, 0.1381, 0.9228, 0.1381, 0.9226, 0.1374, 0.9207, 0.1372, 0.9207, 0.1372, 0.9207, 0.1374, 0.9207, 0.1374, 0.9233, 0.1372, 0.9233, 0.1372, 0.9233, 0.1374, 0.9233, 0.1379, 0.9231, 0.1379, 0.9228, 0.1379, 0.9228, 0.1379, 0.9231, 0.1353, 0.9207, 0.1355, 0.9207, 0.1355, 0.9207, 0.1353, 0.9207, 0.1355, 0.9224, 0.1355, 0.9226, 0.1355, 0.9226, 0.1355, 0.9224, 0.1353, 0.9214, 0.1353, 0.9212, 0.1353, 0.9212, 0.1353, 0.9214, 0.1377, 0.9231, 0.1379, 0.9231, 0.1379, 0.9231, 0.1377, 0.9231, 0.1372, 0.9207, 0.137, 0.9207, 0.137, 0.9207, 0.1372, 0.9207, 0.1353, 0.9228, 0.1353, 0.9226, 0.1353, 0.9226, 0.1353, 0.9228, 0.1377, 0.9233, 0.1374, 0.9233, 0.1374, 0.9233, 0.1377, 0.9233, 0.1381, 0.9228, 0.1381, 0.9231, 0.1381, 0.9231, 0.1381, 0.9228, 0.1379, 0.9231, 0.1379, 0.9233, 0.1379, 0.9233, 0.1379, 0.9231, 0.1381, 0.9231, 0.1379, 0.9231, 0.1379, 0.9231, 0.1381, 0.9231, 0.1355, 0.9226, 0.1355, 0.9228, 0.1355, 0.9228, 0.1355, 0.9226])
me_grid.materials.append(mat_material_001)
me_grid.use_remesh_fix_poles = True
me_grid.use_remesh_preserve_attributes = False
me_grid.use_mirror_vertex_groups = False
me_grid.update()

# ---- objects
ob_light = bpy.data.objects.new('Light', light_light)
ob_camera = bpy.data.objects.new('Camera', cam_camera)
ob_grid = bpy.data.objects.new('Grid', me_grid)

# ---- transforms, parenting, visibility, modifiers, constraints
ob_light.location = (4.076, 1.005, 5.904)
ob_light.rotation_euler = (0.6503, 0.05522, 1.866)
ob_light.lock_rotations_4d = False
ob_light.empty_display_type = 'ARROWS'
ob_light.color = (0.0, 0.0, 0.0, 0.0)
ob_light.lineart.crease_threshold = 0.0
ob_camera.location = (7.359, -6.926, 4.958)
ob_camera.rotation_euler = (1.109, 0.0, 0.8149)
ob_camera.lock_rotations_4d = False
ob_camera.empty_display_type = 'ARROWS'
ob_camera.color = (0.0, 0.0, 0.0, 0.0)
ob_camera.display_type = 'WIRE'
ob_camera.lineart.crease_threshold = 0.0
ob_grid.location = (0.0, 0.0, 0.0)
ob_grid.lineart.crease_threshold = 0.0

# ---- collection membership
col_collection.objects.link(ob_light)
col_collection.objects.link(ob_camera)
col_collection.objects.link(ob_grid)

# ---- scene / render settings (as saved in the file)
scene.camera = ob_camera
scene.frame_start = 1; scene.frame_end = 250; scene.frame_set(1)
scene.render.engine = 'BLENDER_EEVEE_NEXT'
scene.cycles.use_denoising = False
scene.cycles.samples = 128
scene.cycles.sampling_pattern = 'TABULATED_SOBOL'
scene.cycles.use_adaptive_sampling = False
scene.cycles.use_light_tree = False
scene.view_settings.view_transform = 'Filmic'
bpy.context.view_layer.update()
